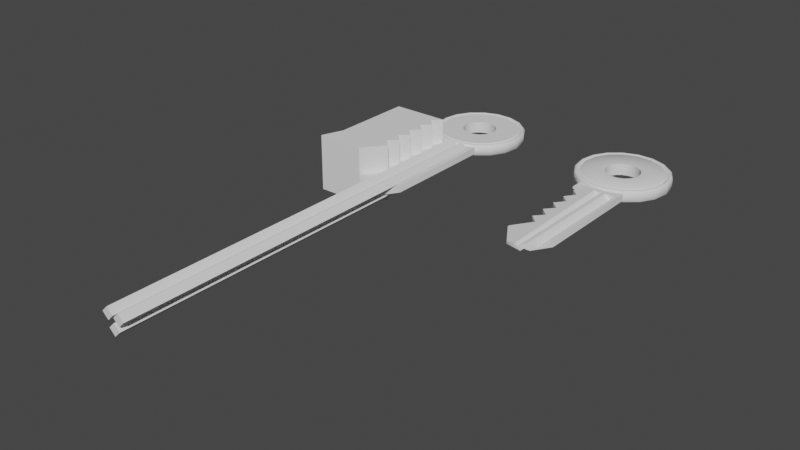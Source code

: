 # Source: e-panel_key.blend  (saved by Blender 2.82.7; exported with 4.5.12 LTS)
import bpy
from mathutils import Matrix  # noqa: F401  (used for matrix-valued properties, if any)

bpy.ops.wm.read_factory_settings(use_empty=True)
scene = bpy.context.scene
scene.name = 'Scene'

# ---- collections
col_collection = bpy.data.collections.new('Collection'); scene.collection.children.link(col_collection)
col_export = bpy.data.collections.new('export'); scene.collection.children.link(col_export)

# ---- node groups
ng_auto_smooth = bpy.data.node_groups.new('Auto Smooth', 'GeometryNodeTree')
_s = ng_auto_smooth.interface.new_socket(name='Geometry', in_out='OUTPUT', socket_type='NodeSocketGeometry')
_s = ng_auto_smooth.interface.new_socket(name='Geometry', in_out='INPUT', socket_type='NodeSocketGeometry')
_s = ng_auto_smooth.interface.new_socket(name='Angle', in_out='INPUT', socket_type='NodeSocketFloat')
_s.subtype = 'ANGLE'
_s.min_value = 0.0
_s.max_value = 3.142
ng_auto_smooth.is_modifier = True
_N = ng_auto_smooth.nodes; _L = ng_auto_smooth.links
n0 = _N.new('NodeGroupOutput'); n0.name = 'Group Output'; n0.location = (480, -100)
n1 = _N.new('NodeGroupInput'); n1.name = 'Group Input'; n1.location = (-420, -300)
n2 = _N.new('NodeGroupInput'); n2.name = 'Group Input.001'; n2.location = (-60, -100)
n3 = _N.new('GeometryNodeSetShadeSmooth'); n3.name = 'Set Shade Smooth'; n3.location = (120, -100)
n3.domain = 'EDGE'
n4 = _N.new('GeometryNodeSetShadeSmooth'); n4.name = 'Set Shade Smooth.001'; n4.location = (300, -100)
n5 = _N.new('GeometryNodeInputMeshEdgeAngle'); n5.name = 'Edge Angle'; n5.location = (-420, -220)
n6 = _N.new('GeometryNodeInputEdgeSmooth'); n6.name = 'Is Edge Smooth'; n6.location = (-60, -160)
n7 = _N.new('GeometryNodeInputShadeSmooth'); n7.name = 'Is Face Smooth'; n7.location = (-240, -340)
n8 = _N.new('FunctionNodeBooleanMath'); n8.name = 'Boolean Math'; n8.location = (-60, -220)
n9 = _N.new('FunctionNodeCompare'); n9.name = 'Compare'; n9.location = (-240, -180)
n9.operation = 'LESS_EQUAL'
_L.new(n5.outputs[0], n9.inputs[0])
_L.new(n4.outputs[0], n0.inputs[0])
_L.new(n1.outputs[1], n9.inputs[1])
_L.new(n9.outputs[0], n8.inputs[0])
_L.new(n7.outputs[0], n8.inputs[1])
_L.new(n2.outputs[0], n3.inputs[0])
_L.new(n6.outputs[0], n3.inputs[1])
_L.new(n3.outputs[0], n4.inputs[0])
_L.new(n8.outputs[0], n3.inputs[2])
n0.is_active_output = True

# ---- world
world_world = bpy.data.worlds.new('World'); scene.world = world_world
world_world.use_nodes = True; world_world.node_tree.nodes.clear()
_N = world_world.node_tree.nodes; _L = world_world.node_tree.links
n0 = _N.new('ShaderNodeOutputWorld'); n0.name = 'World Output'; n0.location = (300, 300)
n1 = _N.new('ShaderNodeBackground'); n1.name = 'Background'; n1.location = (10, 300)
n1.inputs[0].default_value = (0.05088, 0.05088, 0.05088, 1.0)
_L.new(n1.outputs[0], n0.inputs[0])
n0.is_active_output = True
world_world.color = (0.05088, 0.05088, 0.05088)
world_world.use_sun_shadow = False
world_world.sun_shadow_jitter_overblur = 0.0

# ---- meshes
me_cylinder = bpy.data.meshes.new('Cylinder')
me_cylinder.from_pydata([(-0.866, -0.5, -0.643), (-0.9848, -0.1736, -0.643), (-0.9848, 0.1736, -0.643), (-0.866, 0.5, -0.2235), (-3.376, -0.5, -0.643), (-3.88, -0.1737, -0.643), (-3.88, 0.1736, -0.2235), (-3.376, 0.5, -0.2235), (-0.9848, -0.1736, 0.5748), (-0.866, -0.5, 0.5748), (-3.88, 0.1736, 0.1553), (-0.9848, 0.1736, 0.5748), (-0.866, 0.5, 0.1553), (-3.376, 0.5, 0.1553), (-3.88, -0.1737, 0.5748), (-3.376, -0.5, 0.5748), (-3.791e-08, 0.367, -1.0), (0.1255, 0.3449, -1.0), (0.2359, 0.2812, -1.0), (0.3179, 0.1835, -1.0), (0.3615, 0.06374, -1.0), (0.3615, -0.06374, -1.0), (0.3179, -0.1835, -1.0), (0.2359, -0.2812, -1.0), (0.1255, -0.3449, -1.0), (1.751e-08, -0.367, -1.0), (-0.1255, -0.3449, -1.0), (-0.2359, -0.2812, -1.0), (-0.3179, -0.1835, -1.0), (-0.3615, -0.06374, -1.0), (-0.3615, 0.06374, -1.0), (-0.3179, 0.1835, -1.0), (-0.2359, 0.2812, -1.0), (-0.1255, 0.3449, -1.0), (-3.791e-08, 0.367, 0.997), (0.1255, 0.3449, 0.997), (0.2359, 0.2812, 0.997), (0.3179, 0.1835, 0.997), (0.3615, 0.06374, 0.997), (0.3615, -0.06374, 0.997), (0.3179, -0.1835, 0.997), (0.2359, -0.2812, 0.997), (0.1255, -0.3449, 0.997), (1.751e-08, -0.367, 0.997), (-0.1255, -0.3449, 0.997), (-0.2359, -0.2812, 0.997), (-0.3179, -0.1835, 0.997), (-0.3615, -0.06374, 0.997), (-0.3615, 0.06374, 0.997), (-0.3179, 0.1835, 0.997), (-0.2359, 0.2812, 0.997), (-0.1255, 0.3449, 0.997), (-3.791e-08, 0.367, 0.997), (0.1255, 0.3449, 0.997), (0.2359, 0.2812, 0.997), (0.3179, 0.1835, 0.997), (0.3615, 0.06374, 0.997), (0.3615, -0.06374, 0.997), (0.3179, -0.1835, 0.997), (0.2359, -0.2812, 0.997), (0.1255, -0.3449, 0.997), (1.751e-08, -0.367, 0.997), (-0.1255, -0.3449, 0.997), (-0.2359, -0.2812, 0.997), (-0.3179, -0.1835, 0.997), (-0.3615, -0.06374, 0.997), (-0.3615, 0.06374, 0.997), (-0.3179, 0.1835, 0.997), (-0.2359, 0.2812, 0.997), (-0.1255, 0.3449, 0.997), (0.3181, 0.8739, -1.0), (0.3059, 0.8404, -0.7989), (0.2961, 0.8135, -1.0), (-1.497e-08, 0.8658, -1.0), (-8.73e-09, 0.8943, -0.7989), (-4.193e-09, 0.93, -1.0), (-0.9159, -0.1615, -1.0), (-0.8807, -0.1553, -0.7989), (-0.8526, -0.1503, -1.0), (-0.7498, -0.4329, -1.0), (-0.7745, -0.4472, -0.7989), (-0.8054, -0.465, -1.0), (-0.2961, 0.8135, -1.0), (-0.3059, 0.8404, -0.7989), (-0.3181, 0.8739, -1.0), (0.8054, -0.465, -1.0), (0.7745, -0.4472, -0.7989), (0.7498, -0.4329, -1.0), (0.8526, -0.1503, -1.0), (0.8807, -0.1553, -0.7989), (0.9159, -0.1615, -1.0), (-0.5978, -0.7124, -1.0), (-0.5749, -0.6851, -0.7989), (-0.5565, -0.6632, -1.0), (-0.2961, -0.8135, -1.0), (-0.3059, -0.8404, -0.7989), (-0.3181, -0.8739, -1.0), (-0.5978, 0.7124, -1.0), (-0.5749, 0.6851, -0.7989), (-0.5565, 0.6632, -1.0), (-0.7498, 0.4329, -1.0), (-0.7745, 0.4472, -0.7989), (-0.8054, 0.465, -1.0), (0.9159, 0.1615, -1.0), (0.8807, 0.1553, -0.7989), (0.8526, 0.1503, -1.0), (0.7498, 0.4329, -1.0), (0.7745, 0.4472, -0.7989), (0.8054, 0.465, -1.0), (1.362e-07, -0.93, -1.0), (1.263e-07, -0.8943, -0.7989), (1.158e-07, -0.8658, -1.0), (0.2961, -0.8135, -1.0), (0.3059, -0.8404, -0.7989), (0.3181, -0.8739, -1.0), (-0.9159, 0.1615, -1.0), (-0.8807, 0.1553, -0.7989), (-0.8526, 0.1503, -1.0), (0.5978, 0.7124, -1.0), (0.5749, 0.6851, -0.7989), (0.5565, 0.6632, -1.0), (0.5978, -0.7124, -1.0), (0.5749, -0.6851, -0.7989), (0.5565, -0.6632, -1.0), (-2.063e-09, 0.9656, -1.0), (-2.447e-10, 1.0, -0.7503), (0.342, 0.9397, -0.7503), (0.3302, 0.9073, -1.0), (0.6428, 0.766, -0.7503), (0.6207, 0.7397, -1.0), (0.6203, 0.7392, 0.997), (0.6424, 0.7656, 0.7474), (0.866, 0.5, -0.7503), (0.8362, 0.4828, -1.0), (0.9848, 0.1736, -0.7503), (0.9509, 0.1677, -1.0), (0.9848, -0.1736, -0.7503), (0.9509, -0.1677, -1.0), (0.9509, -0.1677, 0.9998), (0.9848, -0.1736, 0.7497), (0.866, -0.5, -0.7503), (0.8362, -0.4828, -1.0), (0.6428, -0.766, -0.7503), (0.6207, -0.7397, -1.0), (0.342, -0.9397, -0.7503), (0.3302, -0.9073, -1.0), (1.507e-07, -1.0, -0.7503), (1.437e-07, -0.9656, -1.0), (-0.342, -0.9397, -0.7503), (-0.3302, -0.9073, -1.0), (-0.6428, -0.766, -0.7503), (-0.6207, -0.7397, -1.0), (-0.8362, -0.4828, -1.0), (-0.866, -0.5, -0.7503), (-0.9848, -0.1736, -0.7503), (-0.9509, -0.1677, -1.0), (-0.9848, 0.1736, -0.7503), (-0.9509, 0.1677, -1.0), (-0.8362, 0.4828, -1.0), (-0.866, 0.5, -0.7503), (-0.6428, 0.766, -0.7503), (-0.6207, 0.7397, -1.0), (-0.342, 0.9397, -0.7503), (-0.3302, 0.9073, -1.0), (-1.421e-08, 0.9994, 0.7474), (-1.573e-08, 0.965, 0.997), (0.33, 0.9068, 0.997), (0.3418, 0.9392, 0.7474), (0.8655, 0.4997, 0.7474), (0.8357, 0.4825, 0.997), (0.9503, 0.1676, 0.997), (0.9842, 0.1735, 0.7474), (0.8655, -0.4997, 0.7474), (0.8357, -0.4825, 0.997), (0.6203, -0.7392, 0.997), (0.6424, -0.7656, 0.7474), (0.33, -0.9068, 0.997), (0.3418, -0.9392, 0.7474), (1.3e-07, -0.965, 0.997), (1.367e-07, -0.9994, 0.7474), (-0.33, -0.9068, 0.997), (-0.3418, -0.9392, 0.7474), (-0.6203, -0.7392, 0.997), (-0.6424, -0.7656, 0.7474), (-0.8357, -0.4825, 0.997), (-0.8656, -0.4996, 0.7473), (-0.9503, -0.1676, 0.997), (-0.9843, -0.1736, 0.7473), (-0.9503, 0.1676, 0.997), (-0.9843, 0.1736, 0.7473), (-0.8357, 0.4825, 0.997), (-0.8656, 0.4997, 0.7474), (-0.6203, 0.7392, 0.997), (-0.6424, 0.7656, 0.7474), (-0.33, 0.9068, 0.997), (-0.3418, 0.9392, 0.7474)], [], [(127, 129, 118, 70), (128, 131, 168, 132), (129, 133, 108, 118), (135, 137, 90, 103), (136, 139, 172, 140), (137, 141, 85, 90), (143, 145, 114, 121), (145, 147, 109, 114), (147, 149, 96, 109), (149, 151, 91, 96), (151, 152, 81, 91), (152, 155, 76, 81), (13, 12, 3, 7), (161, 163, 84, 97), (79, 78, 29, 28), (52, 53, 166, 165), (163, 124, 75, 84), (73, 72, 17, 16), (14, 5, 4, 15), (14, 10, 6, 5), (157, 158, 102, 115), (67, 68, 192, 190), (2, 1, 5, 6), (3, 2, 6, 7), (1, 0, 4, 5), (158, 161, 97, 102), (155, 157, 115, 76), (9, 8, 14, 15), (11, 12, 13, 10), (8, 11, 10, 14), (65, 66, 188, 186), (13, 7, 6, 10), (9, 15, 4, 0), (66, 67, 190, 188), (82, 73, 16, 33), (88, 87, 22, 21), (94, 93, 27, 26), (100, 99, 32, 31), (106, 105, 20, 19), (112, 111, 25, 24), (78, 117, 30, 29), (72, 120, 18, 17), (87, 123, 23, 22), (93, 79, 28, 27), (99, 82, 33, 32), (105, 88, 21, 20), (111, 94, 26, 25), (117, 100, 31, 30), (120, 106, 19, 18), (123, 112, 24, 23), (19, 20, 38, 37), (27, 28, 46, 45), (20, 21, 39, 38), (28, 29, 47, 46), (21, 22, 40, 39), (29, 30, 48, 47), (22, 23, 41, 40), (30, 31, 49, 48), (23, 24, 42, 41), (16, 17, 35, 34), (31, 32, 50, 49), (24, 25, 43, 42), (17, 18, 36, 35), (32, 33, 51, 50), (25, 26, 44, 43), (18, 19, 37, 36), (33, 16, 34, 51), (26, 27, 45, 44), (38, 39, 57, 56), (46, 47, 65, 64), (39, 40, 58, 57), (47, 48, 66, 65), (40, 41, 59, 58), (48, 49, 67, 66), (41, 42, 60, 59), (34, 35, 53, 52), (49, 50, 68, 67), (42, 43, 61, 60), (35, 36, 54, 53), (50, 51, 69, 68), (43, 44, 62, 61), (36, 37, 55, 54), (51, 34, 52, 69), (44, 45, 63, 62), (37, 38, 56, 55), (45, 46, 64, 63), (141, 143, 121, 85), (187, 189, 11, 8), (59, 60, 176, 174), (189, 191, 12, 11), (60, 61, 178, 176), (69, 52, 165, 194), (68, 69, 194, 192), (61, 62, 180, 178), (54, 55, 169, 130), (62, 63, 182, 180), (133, 135, 103, 108), (55, 56, 170, 169), (63, 64, 184, 182), (58, 59, 174, 173), (64, 65, 186, 184), (57, 58, 173, 138), (185, 187, 8, 9), (142, 175, 177, 144), (121, 114, 113, 122), (122, 113, 112, 123), (53, 54, 130, 166), (118, 108, 107, 119), (119, 107, 106, 120), (159, 156, 2, 3), (115, 102, 101, 116), (116, 101, 100, 117), (146, 179, 181, 148), (109, 96, 95, 110), (110, 95, 94, 111), (134, 171, 139, 136), (103, 90, 89, 104), (104, 89, 88, 105), (160, 193, 195, 162), (97, 84, 83, 98), (98, 83, 82, 99), (150, 183, 185, 153), (91, 81, 80, 92), (92, 80, 79, 93), (140, 172, 175, 142), (85, 121, 122, 86), (86, 122, 123, 87), (126, 167, 131, 128), (70, 118, 119, 71), (71, 119, 120, 72), (156, 154, 1, 2), (76, 115, 116, 77), (77, 116, 117, 78), (144, 177, 179, 146), (114, 109, 110, 113), (113, 110, 111, 112), (132, 168, 171, 134), (108, 103, 104, 107), (107, 104, 105, 106), (159, 191, 193, 160), (102, 97, 98, 101), (101, 98, 99, 100), (148, 181, 183, 150), (96, 91, 92, 95), (95, 92, 93, 94), (56, 57, 138, 170), (90, 85, 86, 89), (89, 86, 87, 88), (125, 164, 167, 126), (84, 75, 74, 83), (83, 74, 73, 82), (162, 195, 164, 125), (75, 70, 71, 74), (74, 71, 72, 73), (154, 153, 0, 1), (81, 76, 77, 80), (80, 77, 78, 79), (125, 126, 127, 124), (126, 128, 129, 127), (128, 132, 133, 129), (132, 134, 135, 133), (134, 136, 137, 135), (136, 140, 141, 137), (140, 142, 143, 141), (142, 144, 145, 143), (144, 146, 147, 145), (146, 148, 149, 147), (148, 150, 151, 149), (150, 153, 152, 151), (153, 154, 155, 152), (154, 156, 157, 155), (156, 159, 158, 157), (159, 160, 161, 158), (160, 162, 163, 161), (162, 125, 124, 163), (165, 166, 167, 164), (169, 170, 171, 168), (173, 174, 175, 172), (174, 176, 177, 175), (176, 178, 179, 177), (178, 180, 181, 179), (180, 182, 183, 181), (182, 184, 185, 183), (184, 186, 187, 185), (186, 188, 189, 187), (188, 190, 191, 189), (190, 192, 193, 191), (192, 194, 195, 193), (194, 165, 164, 195), (131, 167, 166, 130), (168, 131, 130, 169), (139, 171, 170, 138), (172, 139, 138, 173), (124, 127, 70, 75)])
me_cylinder.polygons.foreach_set('use_smooth', [True] * 194)
_uv = me_cylinder.uv_layers.new(name='UVMap')
_uv.uv.foreach_set('vector', [0.9444, 0.5, 0.8889, 0.5, 0.8889, 0.5, 0.9444, 0.5, 0.8889, 0.5085, 0.8889, 0.9915, 0.8333, 0.9915, 0.8333, 0.5085, 0.8889, 0.5, 0.8333, 0.5, 0.8333, 0.5, 0.8889, 0.5, 0.7778, 0.5, 0.7222, 0.5, 0.7222, 0.5, 0.7778, 0.5, 0.7222, 0.5085, 0.7222, 0.9915, 0.6667, 0.9915, 0.6667, 0.5085, 0.7222, 0.5, 0.6667, 0.5, 0.6667, 0.5, 0.7222, 0.5, 0.6111, 0.5, 0.5556, 0.5, 0.5556, 0.5, 0.6111, 0.5, 0.5556, 0.5, 0.5, 0.5, 0.5, 0.5, 0.5556, 0.5, 0.5, 0.5, 0.4444, 0.5, 0.4444, 0.5, 0.5, 0.5, 0.4444, 0.5, 0.3889, 0.5, 0.3889, 0.5, 0.4444, 0.5, 0.3889, 0.5, 0.3333, 0.5, 0.3333, 0.5, 0.3889, 0.5, 0.5422, 0.13, 0.5136, 0.2083, 0.5136, 0.2083, 0.5422, 0.13, 0.04215, 0.37, 0.04215, 0.37, 0.5422, 0.37, 0.5422, 0.37, 0.1111, 0.5, 0.05556, 0.5, 0.05556, 0.5, 0.1111, 0.5, 0.5422, 0.13, 0.5136, 0.2083, 0.5136, 0.2083, 0.5422, 0.13, 1.0, 0.5, 0.9444, 0.5, 0.9444, 0.5, 1.0, 0.5, 0.05556, 0.5, -1.863e-07, 0.5, -1.863e-07, 0.5, 0.05556, 0.5, 1.0, 0.5, 0.9444, 0.5, 0.9444, 0.5, 1.0, 0.5, 0.01365, 0.2083, 0.5136, 0.2083, 0.5422, 0.13, 0.04215, 0.13, 0.01365, 0.2083, 0.01365, 0.2917, 0.5136, 0.2917, 0.5136, 0.2083, 0.5136, 0.2917, 0.5422, 0.37, 0.5422, 0.37, 0.5136, 0.2917, 0.1667, 0.5, 0.1111, 0.5, 0.1111, 0.5, 0.1667, 0.5, 0.5136, 0.2917, 0.5136, 0.2083, 0.5136, 0.2083, 0.5136, 0.2917, 0.5422, 0.37, 0.5136, 0.2917, 0.5136, 0.2917, 0.5422, 0.37, 0.5136, 0.2083, 0.5422, 0.13, 0.5422, 0.13, 0.5136, 0.2083, 0.1667, 0.5, 0.1111, 0.5, 0.1111, 0.5, 0.1667, 0.5, 0.5136, 0.2083, 0.5136, 0.2917, 0.5136, 0.2917, 0.5136, 0.2083, 0.04215, 0.13, 0.01365, 0.2083, 0.01365, 0.2083, 0.04215, 0.13, 0.01365, 0.2917, 0.04215, 0.37, 0.04215, 0.37, 0.01365, 0.2917, 0.01365, 0.2083, 0.01365, 0.2917, 0.01365, 0.2917, 0.01365, 0.2083, 0.5136, 0.2083, 0.5136, 0.2917, 0.5136, 0.2917, 0.5136, 0.2083, 0.04215, 0.37, 0.5422, 0.37, 0.5136, 0.2917, 0.01365, 0.2917, 0.04215, 0.13, 0.04215, 0.13, 0.5422, 0.13, 0.5422, 0.13, 0.5136, 0.2917, 0.5422, 0.37, 0.5422, 0.37, 0.5136, 0.2917, 0.05556, 0.5, -1.863e-07, 0.5, -1.863e-07, 0.5, 0.05556, 0.5, 0.7222, 0.5, 0.6667, 0.5, 0.6667, 0.5, 0.7222, 0.5, 0.4444, 0.5, 0.3889, 0.5, 0.3889, 0.5, 0.4444, 0.5, 0.1667, 0.5, 0.1111, 0.5, 0.1111, 0.5, 0.1667, 0.5, 0.8333, 0.5, 0.7778, 0.5, 0.7778, 0.5, 0.8333, 0.5, 0.5556, 0.5, 0.5, 0.5, 0.5, 0.5, 0.5556, 0.5, 0.5136, 0.2083, 0.5136, 0.2917, 0.5136, 0.2917, 0.5136, 0.2083, 0.9444, 0.5, 0.8889, 0.5, 0.8889, 0.5, 0.9444, 0.5, 0.6667, 0.5, 0.6111, 0.5, 0.6111, 0.5, 0.6667, 0.5, 0.3889, 0.5, 0.3333, 0.5, 0.3333, 0.5, 0.3889, 0.5, 0.1111, 0.5, 0.05556, 0.5, 0.05556, 0.5, 0.1111, 0.5, 0.7778, 0.5, 0.7222, 0.5, 0.7222, 0.5, 0.7778, 0.5, 0.5, 0.5, 0.4444, 0.5, 0.4444, 0.5, 0.5, 0.5, 0.5136, 0.2917, 0.5422, 0.37, 0.5422, 0.37, 0.5136, 0.2917, 0.8889, 0.5, 0.8333, 0.5, 0.8333, 0.5, 0.8889, 0.5, 0.6111, 0.5, 0.5556, 0.5, 0.5556, 0.5, 0.6111, 0.5, 0.8333, 0.5, 0.7778, 0.5, 0.7778, 0.5, 0.8333, 0.5, 0.3889, 0.5, 0.3333, 0.5, 0.3333, 0.5, 0.3889, 0.5, 0.7778, 0.5, 0.7222, 0.5, 0.7222, 0.5, 0.7778, 0.5, 0.5422, 0.13, 0.5136, 0.2083, 0.5136, 0.2083, 0.5422, 0.13, 0.7222, 0.5, 0.6667, 0.5, 0.6667, 0.5, 0.7222, 0.5, 0.5136, 0.2083, 0.5136, 0.2917, 0.5136, 0.2917, 0.5136, 0.2083, 0.6667, 0.5, 0.6111, 0.5, 0.6111, 0.5, 0.6667, 0.5, 0.5136, 0.2917, 0.5422, 0.37, 0.5422, 0.37, 0.5136, 0.2917, 0.6111, 0.5, 0.5556, 0.5, 0.5556, 0.5, 0.6111, 0.5, 1.0, 0.5, 0.9444, 0.5, 0.9444, 0.5, 1.0, 0.5, 0.1667, 0.5, 0.1111, 0.5, 0.1111, 0.5, 0.1667, 0.5, 0.5556, 0.5, 0.5, 0.5, 0.5, 0.5, 0.5556, 0.5, 0.9444, 0.5, 0.8889, 0.5, 0.8889, 0.5, 0.9444, 0.5, 0.1111, 0.5, 0.05556, 0.5, 0.05556, 0.5, 0.1111, 0.5, 0.5, 0.5, 0.4444, 0.5, 0.4444, 0.5, 0.5, 0.5, 0.8889, 0.5, 0.8333, 0.5, 0.8333, 0.5, 0.8889, 0.5, 0.05556, 0.5, -1.863e-07, 0.5, -1.863e-07, 0.5, 0.05556, 0.5, 0.4444, 0.5, 0.3889, 0.5, 0.3889, 0.5, 0.4444, 0.5, 0.7778, 0.5, 0.7222, 0.5, 0.7222, 0.5, 0.7778, 0.5, 0.5422, 0.13, 0.5136, 0.2083, 0.5136, 0.2083, 0.5422, 0.13, 0.7222, 0.5, 0.6667, 0.5, 0.6667, 0.5, 0.7222, 0.5, 0.5136, 0.2083, 0.5136, 0.2917, 0.5136, 0.2917, 0.5136, 0.2083, 0.6667, 0.5, 0.6111, 0.5, 0.6111, 0.5, 0.6667, 0.5, 0.5136, 0.2917, 0.5422, 0.37, 0.5422, 0.37, 0.5136, 0.2917, 0.6111, 0.5, 0.5556, 0.5, 0.5556, 0.5, 0.6111, 0.5, 1.0, 0.5, 0.9444, 0.5, 0.9444, 0.5, 1.0, 0.5, 0.1667, 0.5, 0.1111, 0.5, 0.1111, 0.5, 0.1667, 0.5, 0.5556, 0.5, 0.5, 0.5, 0.5, 0.5, 0.5556, 0.5, 0.9444, 0.5, 0.8889, 0.5, 0.8889, 0.5, 0.9444, 0.5, 0.1111, 0.5, 0.05556, 0.5, 0.05556, 0.5, 0.1111, 0.5, 0.5, 0.5, 0.4444, 0.5, 0.4444, 0.5, 0.5, 0.5, 0.8889, 0.5, 0.8333, 0.5, 0.8333, 0.5, 0.8889, 0.5, 0.05556, 0.5, -1.863e-07, 0.5, -1.863e-07, 0.5, 0.05556, 0.5, 0.4444, 0.5, 0.3889, 0.5, 0.3889, 0.5, 0.4444, 0.5, 0.8333, 0.5, 0.7778, 0.5, 0.7778, 0.5, 0.8333, 0.5, 0.3889, 0.5, 0.3333, 0.5, 0.3333, 0.5, 0.3889, 0.5, 0.6667, 0.5, 0.6111, 0.5, 0.6111, 0.5, 0.6667, 0.5, 0.01365, 0.2083, 0.01365, 0.2917, 0.01365, 0.2917, 0.01365, 0.2083, 0.6111, 0.5, 0.5556, 0.5, 0.5556, 0.5, 0.6111, 0.5, 0.01365, 0.2917, 0.04215, 0.37, 0.04215, 0.37, 0.01365, 0.2917, 0.5556, 0.5, 0.5, 0.5, 0.5, 0.5, 0.5556, 0.5, 0.05556, 0.5, -1.863e-07, 0.5, -1.863e-07, 0.5, 0.05556, 0.5, 0.1111, 0.5, 0.05556, 0.5, 0.05556, 0.5, 0.1111, 0.5, 0.5, 0.5, 0.4444, 0.5, 0.4444, 0.5, 0.5, 0.5, 0.8889, 0.5, 0.8333, 0.5, 0.8333, 0.5, 0.8889, 0.5, 0.4444, 0.5, 0.3889, 0.5, 0.3889, 0.5, 0.4444, 0.5, 0.8333, 0.5, 0.7778, 0.5, 0.7778, 0.5, 0.8333, 0.5, 0.8333, 0.5, 0.7778, 0.5, 0.7778, 0.5, 0.8333, 0.5, 0.3889, 0.5, 0.3333, 0.5, 0.3333, 0.5, 0.3889, 0.5, 0.6667, 0.5, 0.6111, 0.5, 0.6111, 0.5, 0.6667, 0.5, 0.5422, 0.13, 0.5136, 0.2083, 0.5136, 0.2083, 0.5422, 0.13, 0.7222, 0.5, 0.6667, 0.5, 0.6667, 0.5, 0.7222, 0.5, 0.04215, 0.13, 0.01365, 0.2083, 0.01365, 0.2083, 0.04215, 0.13, 0.6111, 0.5085, 0.6111, 0.9915, 0.5556, 0.9915, 0.5556, 0.5085, 0.6111, 0.5, 0.5556, 0.5, 0.5556, 0.5, 0.6111, 0.5, 0.6111, 0.5, 0.5556, 0.5, 0.5556, 0.5, 0.6111, 0.5, 0.9444, 0.5, 0.8889, 0.5, 0.8889, 0.5, 0.9444, 0.5, 0.8889, 0.5, 0.8333, 0.5, 0.8333, 0.5, 0.8889, 0.5, 0.8889, 0.5, 0.8333, 0.5, 0.8333, 0.5, 0.8889, 0.5, 0.5422, 0.37, 0.5136, 0.2917, 0.5136, 0.2917, 0.5422, 0.37, 0.5136, 0.2917, 0.5422, 0.37, 0.5422, 0.37, 0.5136, 0.2917, 0.5136, 0.2917, 0.5422, 0.37, 0.5422, 0.37, 0.5136, 0.2917, 0.5, 0.5085, 0.5, 0.9915, 0.4444, 0.9915, 0.4444, 0.5085, 0.5, 0.5, 0.4444, 0.5, 0.4444, 0.5, 0.5, 0.5, 0.5, 0.5, 0.4444, 0.5, 0.4444, 0.5, 0.5, 0.5, 0.7778, 0.5085, 0.7778, 0.9915, 0.7222, 0.9915, 0.7222, 0.5085, 0.7778, 0.5, 0.7222, 0.5, 0.7222, 0.5, 0.7778, 0.5, 0.7778, 0.5, 0.7222, 0.5, 0.7222, 0.5, 0.7778, 0.5, 0.1111, 0.5085, 0.1111, 0.9915, 0.05556, 0.9915, 0.05556, 0.5085, 0.1111, 0.5, 0.05556, 0.5, 0.05556, 0.5, 0.1111, 0.5, 0.1111, 0.5, 0.05556, 0.5, 0.05556, 0.5, 0.1111, 0.5, 0.3889, 0.5085, 0.3889, 0.9915, 0.3333, 0.9915, 0.3333, 0.5085, 0.3889, 0.5, 0.3333, 0.5, 0.3333, 0.5, 0.3889, 0.5, 0.3889, 0.5, 0.3333, 0.5, 0.3333, 0.5, 0.3889, 0.5, 0.6667, 0.5085, 0.6667, 0.9915, 0.6111, 0.9915, 0.6111, 0.5085, 0.6667, 0.5, 0.6111, 0.5, 0.6111, 0.5, 0.6667, 0.5, 0.6667, 0.5, 0.6111, 0.5, 0.6111, 0.5, 0.6667, 0.5, 0.9444, 0.5085, 0.9444, 0.9915, 0.8889, 0.9915, 0.8889, 0.5085, 0.9444, 0.5, 0.8889, 0.5, 0.8889, 0.5, 0.9444, 0.5, 0.9444, 0.5, 0.8889, 0.5, 0.8889, 0.5, 0.9444, 0.5, 0.5136, 0.2917, 0.5136, 0.2083, 0.5136, 0.2083, 0.5136, 0.2917, 0.5136, 0.2083, 0.5136, 0.2917, 0.5136, 0.2917, 0.5136, 0.2083, 0.5136, 0.2083, 0.5136, 0.2917, 0.5136, 0.2917, 0.5136, 0.2083, 0.5556, 0.5085, 0.5556, 0.9915, 0.5, 0.9915, 0.5, 0.5085, 0.5556, 0.5, 0.5, 0.5, 0.5, 0.5, 0.5556, 0.5, 0.5556, 0.5, 0.5, 0.5, 0.5, 0.5, 0.5556, 0.5, 0.8333, 0.5085, 0.8333, 0.9915, 0.7778, 0.9915, 0.7778, 0.5085, 0.8333, 0.5, 0.7778, 0.5, 0.7778, 0.5, 0.8333, 0.5, 0.8333, 0.5, 0.7778, 0.5, 0.7778, 0.5, 0.8333, 0.5, 0.1667, 0.5085, 0.1667, 0.9915, 0.1111, 0.9915, 0.1111, 0.5085, 0.1667, 0.5, 0.1111, 0.5, 0.1111, 0.5, 0.1667, 0.5, 0.1667, 0.5, 0.1111, 0.5, 0.1111, 0.5, 0.1667, 0.5, 0.4444, 0.5085, 0.4444, 0.9915, 0.3889, 0.9915, 0.3889, 0.5085, 0.4444, 0.5, 0.3889, 0.5, 0.3889, 0.5, 0.4444, 0.5, 0.4444, 0.5, 0.3889, 0.5, 0.3889, 0.5, 0.4444, 0.5, 0.7778, 0.5, 0.7222, 0.5, 0.7222, 0.5, 0.7778, 0.5, 0.7222, 0.5, 0.6667, 0.5, 0.6667, 0.5, 0.7222, 0.5, 0.7222, 0.5, 0.6667, 0.5, 0.6667, 0.5, 0.7222, 0.5, 1.0, 0.5085, 1.0, 0.9915, 0.9444, 0.9915, 0.9444, 0.5085, 0.05556, 0.5, -1.863e-07, 0.5, -1.863e-07, 0.5, 0.05556, 0.5, 0.05556, 0.5, -1.863e-07, 0.5, -1.863e-07, 0.5, 0.05556, 0.5, 0.05556, 0.5085, 0.05556, 0.9915, -1.863e-07, 0.9915, -1.863e-07, 0.5085, 1.0, 0.5, 0.9444, 0.5, 0.9444, 0.5, 1.0, 0.5, 1.0, 0.5, 0.9444, 0.5, 0.9444, 0.5, 1.0, 0.5, 0.5136, 0.2083, 0.5422, 0.13, 0.5422, 0.13, 0.5136, 0.2083, 0.5422, 0.13, 0.5136, 0.2083, 0.5136, 0.2083, 0.5422, 0.13, 0.5422, 0.13, 0.5136, 0.2083, 0.5136, 0.2083, 0.5422, 0.13, 1.0, 0.5085, 0.9444, 0.5085, 0.9444, 0.5, 1.0, 0.5, 0.9444, 0.5085, 0.8889, 0.5085, 0.8889, 0.5, 0.9444, 0.5, 0.8889, 0.5085, 0.8333, 0.5085, 0.8333, 0.5, 0.8889, 0.5, 0.8333, 0.5085, 0.7778, 0.5085, 0.7778, 0.5, 0.8333, 0.5, 0.7778, 0.5085, 0.7222, 0.5085, 0.7222, 0.5, 0.7778, 0.5, 0.7222, 0.5085, 0.6667, 0.5085, 0.6667, 0.5, 0.7222, 0.5, 0.6667, 0.5085, 0.6111, 0.5085, 0.6111, 0.5, 0.6667, 0.5, 0.6111, 0.5085, 0.5556, 0.5085, 0.5556, 0.5, 0.6111, 0.5, 0.5556, 0.5085, 0.5, 0.5085, 0.5, 0.5, 0.5556, 0.5, 0.5, 0.5085, 0.4444, 0.5085, 0.4444, 0.5, 0.5, 0.5, 0.4444, 0.5085, 0.3889, 0.5085, 0.3889, 0.5, 0.4444, 0.5, 0.3889, 0.5085, 0.3333, 0.5085, 0.3333, 0.5, 0.3889, 0.5, 0.5422, 0.13, 0.5136, 0.2083, 0.5136, 0.2083, 0.5422, 0.13, 0.5136, 0.2083, 0.5136, 0.2917, 0.5136, 0.2917, 0.5136, 0.2083, 0.5136, 0.2917, 0.5422, 0.37, 0.5422, 0.37, 0.5136, 0.2917, 0.1667, 0.5085, 0.1111, 0.5085, 0.1111, 0.5, 0.1667, 0.5, 0.1111, 0.5085, 0.05556, 0.5085, 0.05556, 0.5, 0.1111, 0.5, 0.05556, 0.5085, -1.863e-07, 0.5085, -1.863e-07, 0.5, 0.05556, 0.5, 1.0, 0.5, 0.9444, 0.5, 0.9444, 0.5, 1.0, 0.5, 0.8333, 0.5, 0.7778, 0.5, 0.7778, 0.5, 0.8333, 0.5, 0.6667, 0.5, 0.6111, 0.5, 0.6111, 0.5, 0.6667, 0.5, 0.6111, 0.5, 0.5556, 0.5, 0.5556, 0.5, 0.6111, 0.5, 0.5556, 0.5, 0.5, 0.5, 0.5, 0.5, 0.5556, 0.5, 0.5, 0.5, 0.4444, 0.5, 0.4444, 0.5, 0.5, 0.5, 0.4444, 0.5, 0.3889, 0.5, 0.3889, 0.5, 0.4444, 0.5, 0.3889, 0.5, 0.3333, 0.5, 0.3333, 0.5, 0.3889, 0.5, 0.5422, 0.13, 0.5136, 0.2083, 0.5136, 0.2083, 0.5421, 0.13, 0.5136, 0.2083, 0.5136, 0.2917, 0.5136, 0.2917, 0.5136, 0.2083, 0.5136, 0.2917, 0.5422, 0.37, 0.5422, 0.37, 0.5136, 0.2917, 0.1667, 0.5, 0.1111, 0.5, 0.1111, 0.5, 0.1667, 0.5, 0.1111, 0.5, 0.05556, 0.5, 0.05556, 0.5, 0.1111, 0.5, 0.05556, 0.5, -1.863e-07, 0.5, -1.863e-07, 0.5, 0.05556, 0.5, 0.8889, 0.9915, 0.9444, 0.9915, 0.9435, 1.0, 0.8898, 1.0, 0.8333, 0.9915, 0.8889, 0.9915, 0.8879, 1.0, 0.8343, 1.0, 0.7222, 0.9915, 0.7778, 0.9915, 0.7768, 1.0, 0.7232, 1.0, 0.6667, 0.9915, 0.7222, 0.9915, 0.7213, 1.0, 0.6676, 1.0, 1.0, 0.5, 0.9444, 0.5, 0.9444, 0.5, 1.0, 0.5])
me_cylinder.use_remesh_fix_poles = True
me_cylinder.use_remesh_preserve_attributes = False
me_cylinder.use_mirror_vertex_groups = False
me_cylinder.update()
me_cube_007 = bpy.data.meshes.new('Cube.007')
me_cube_007.from_pydata([(-3.658, 0.9062, -0.7332), (-3.658, 0.9062, 0.7332), (-3.868, -0.7782, -0.7332), (-3.868, -0.7782, 0.7332), (-2.192, 0.9062, -0.7332), (-2.192, 0.9062, 0.7332), (-2.622, -0.7782, -0.7332), (-2.622, -0.7782, 0.7332), (-3.658, -0.4269, -0.7332), (-3.658, -0.2936, -0.7332), (-3.658, -0.1603, -0.7332), (-3.658, -0.02697, -0.7332), (-3.658, 0.1063, -0.7332), (-3.658, 0.2396, -0.7332), (-3.658, 0.3729, -0.7332), (-3.658, 0.5062, -0.7332), (-3.658, 0.6395, -0.7332), (-3.658, 0.7728, -0.7332), (-3.658, 0.7728, 0.7332), (-3.658, 0.6395, 0.7332), (-3.658, 0.5062, 0.7332), (-3.658, 0.3729, 0.7332), (-3.658, 0.2396, 0.7332), (-3.658, 0.1063, 0.7332), (-3.658, -0.02697, 0.7332), (-3.658, -0.1603, 0.7332), (-3.658, -0.2936, 0.7332), (-3.658, -0.4269, 0.7332), (-2.412, 0.7728, -0.7332), (-2.192, 0.6395, -0.7332), (-2.412, 0.5062, -0.7332), (-2.192, 0.3729, -0.7332), (-2.412, 0.2396, -0.7332), (-2.192, 0.1063, -0.7332), (-2.412, -0.02697, -0.7332), (-2.192, -0.1603, -0.7332), (-2.412, -0.2936, -0.7332), (-2.192, -0.4269, -0.7332), (-2.192, -0.4269, 0.7332), (-2.412, -0.2936, 0.7332), (-2.192, -0.1603, 0.7332), (-2.412, -0.02697, 0.7332), (-2.192, 0.1063, 0.7332), (-2.412, 0.2396, 0.7332), (-2.192, 0.3729, 0.7332), (-2.412, 0.5062, 0.7332), (-2.192, 0.6395, 0.7332), (-2.412, 0.7728, 0.7332)], [], [(8, 2, 3, 27), (2, 6, 7, 3), (28, 4, 5, 47), (4, 0, 1, 5), (17, 0, 4, 28), (47, 5, 1, 18), (7, 38, 27, 3), (38, 39, 26, 27), (39, 40, 25, 26), (40, 41, 24, 25), (41, 42, 23, 24), (42, 43, 22, 23), (43, 44, 21, 22), (44, 45, 20, 21), (45, 46, 19, 20), (46, 47, 18, 19), (2, 8, 37, 6), (8, 9, 36, 37), (9, 10, 35, 36), (10, 11, 34, 35), (11, 12, 33, 34), (12, 13, 32, 33), (13, 14, 31, 32), (14, 15, 30, 31), (15, 16, 29, 30), (16, 17, 28, 29), (6, 37, 38, 7), (37, 36, 39, 38), (36, 35, 40, 39), (35, 34, 41, 40), (34, 33, 42, 41), (33, 32, 43, 42), (32, 31, 44, 43), (31, 30, 45, 44), (30, 29, 46, 45), (29, 28, 47, 46), (0, 17, 18, 1), (17, 16, 19, 18), (16, 15, 20, 19), (15, 14, 21, 20), (14, 13, 22, 21), (13, 12, 23, 22), (12, 11, 24, 23), (11, 10, 25, 24), (10, 9, 26, 25), (9, 8, 27, 26)])
_uv = me_cube_007.uv_layers.new(name='UVMap')
_uv.uv.foreach_set('vector', [0.375, 0.2273, 0.375, 0.25, 0.625, 0.25, 0.625, 0.2273, 0.375, 0.25, 0.375, 0.5, 0.625, 0.5, 0.625, 0.25, 0.375, 0.7273, 0.375, 0.75, 0.625, 0.75, 0.625, 0.7273, 0.375, 0.75, 0.375, 1.0, 0.625, 1.0, 0.625, 0.75, 0.125, 0.7273, 0.125, 0.75, 0.375, 0.75, 0.375, 0.7273, 0.625, 0.7273, 0.625, 0.75, 0.875, 0.75, 0.875, 0.7273, 0.625, 0.5, 0.625, 0.5227, 0.875, 0.5227, 0.875, 0.5, 0.625, 0.5227, 0.625, 0.5455, 0.875, 0.5455, 0.875, 0.5227, 0.625, 0.5455, 0.625, 0.5682, 0.875, 0.5682, 0.875, 0.5455, 0.625, 0.5682, 0.625, 0.5909, 0.875, 0.5909, 0.875, 0.5682, 0.625, 0.5909, 0.625, 0.6136, 0.875, 0.6136, 0.875, 0.5909, 0.625, 0.6136, 0.625, 0.6364, 0.875, 0.6364, 0.875, 0.6136, 0.625, 0.6364, 0.625, 0.6591, 0.875, 0.6591, 0.875, 0.6364, 0.625, 0.6591, 0.625, 0.6818, 0.875, 0.6818, 0.875, 0.6591, 0.625, 0.6818, 0.625, 0.7045, 0.875, 0.7045, 0.875, 0.6818, 0.625, 0.7045, 0.625, 0.7273, 0.875, 0.7273, 0.875, 0.7045, 0.125, 0.5, 0.125, 0.5227, 0.375, 0.5227, 0.375, 0.5, 0.125, 0.5227, 0.125, 0.5455, 0.375, 0.5455, 0.375, 0.5227, 0.125, 0.5455, 0.125, 0.5682, 0.375, 0.5682, 0.375, 0.5455, 0.125, 0.5682, 0.125, 0.5909, 0.375, 0.5909, 0.375, 0.5682, 0.125, 0.5909, 0.125, 0.6136, 0.375, 0.6136, 0.375, 0.5909, 0.125, 0.6136, 0.125, 0.6364, 0.375, 0.6364, 0.375, 0.6136, 0.125, 0.6364, 0.125, 0.6591, 0.375, 0.6591, 0.375, 0.6364, 0.125, 0.6591, 0.125, 0.6818, 0.375, 0.6818, 0.375, 0.6591, 0.125, 0.6818, 0.125, 0.7045, 0.375, 0.7045, 0.375, 0.6818, 0.125, 0.7045, 0.125, 0.7273, 0.375, 0.7273, 0.375, 0.7045, 0.375, 0.5, 0.375, 0.5227, 0.625, 0.5227, 0.625, 0.5, 0.375, 0.5227, 0.375, 0.5455, 0.625, 0.5455, 0.625, 0.5227, 0.375, 0.5455, 0.375, 0.5682, 0.625, 0.5682, 0.625, 0.5455, 0.375, 0.5682, 0.375, 0.5909, 0.625, 0.5909, 0.625, 0.5682, 0.375, 0.5909, 0.375, 0.6136, 0.625, 0.6136, 0.625, 0.5909, 0.375, 0.6136, 0.375, 0.6364, 0.625, 0.6364, 0.625, 0.6136, 0.375, 0.6364, 0.375, 0.6591, 0.625, 0.6591, 0.625, 0.6364, 0.375, 0.6591, 0.375, 0.6818, 0.625, 0.6818, 0.625, 0.6591, 0.375, 0.6818, 0.375, 0.7045, 0.625, 0.7045, 0.625, 0.6818, 0.375, 0.7045, 0.375, 0.7273, 0.625, 0.7273, 0.625, 0.7045, 0.375, 0.0, 0.375, 0.02273, 0.625, 0.02273, 0.625, 0.0, 0.375, 0.02273, 0.375, 0.04545, 0.625, 0.04545, 0.625, 0.02273, 0.375, 0.04545, 0.375, 0.06818, 0.625, 0.06818, 0.625, 0.04545, 0.375, 0.06818, 0.375, 0.09091, 0.625, 0.09091, 0.625, 0.06818, 0.375, 0.09091, 0.375, 0.1136, 0.625, 0.1136, 0.625, 0.09091, 0.375, 0.1136, 0.375, 0.1364, 0.625, 0.1364, 0.625, 0.1136, 0.375, 0.1364, 0.375, 0.1591, 0.625, 0.1591, 0.625, 0.1364, 0.375, 0.1591, 0.375, 0.1818, 0.625, 0.1818, 0.625, 0.1591, 0.375, 0.1818, 0.375, 0.2045, 0.625, 0.2045, 0.625, 0.1818, 0.375, 0.2045, 0.375, 0.2273, 0.625, 0.2273, 0.625, 0.2045])
me_cube_007.use_remesh_fix_poles = True
me_cube_007.use_remesh_preserve_attributes = False
me_cube_007.use_mirror_vertex_groups = False
me_cube_007.update()
me_cube_008 = bpy.data.meshes.new('Cube.008')
me_cube_008.from_pydata([(-3.727, -1.0, -3.638), (-3.727, -1.0, -1.638), (-3.727, 1.0, -3.638), (-3.727, 1.0, -1.638), (-1.727, -1.0, -3.638), (-1.727, -1.0, -1.638), (-1.727, 1.0, -3.638), (-1.727, 1.0, -1.638)], [], [(0, 1, 3, 2), (2, 3, 7, 6), (6, 7, 5, 4), (4, 5, 1, 0), (2, 6, 4, 0), (7, 3, 1, 5)])
_uv = me_cube_008.uv_layers.new(name='UVMap')
_uv.uv.foreach_set('vector', [0.375, 0.0, 0.625, 0.0, 0.625, 0.25, 0.375, 0.25, 0.375, 0.25, 0.625, 0.25, 0.625, 0.5, 0.375, 0.5, 0.375, 0.5, 0.625, 0.5, 0.625, 0.75, 0.375, 0.75, 0.375, 0.75, 0.625, 0.75, 0.625, 1.0, 0.375, 1.0, 0.125, 0.5, 0.375, 0.5, 0.375, 0.75, 0.125, 0.75, 0.625, 0.5, 0.875, 0.5, 0.875, 0.75, 0.625, 0.75])
me_cube_008.use_remesh_fix_poles = True
me_cube_008.use_remesh_preserve_attributes = False
me_cube_008.use_mirror_vertex_groups = False
me_cube_008.update()
me_cube_009 = bpy.data.meshes.new('Cube.009')
me_cube_009.from_pydata([(-3.727, -1.0, -3.638), (-3.727, -1.0, -1.638), (-3.727, 1.0, -3.638), (-3.727, 1.0, -1.638), (-1.727, -1.0, -3.638), (-1.727, -1.0, -1.638), (-1.727, 1.0, -3.638), (-1.727, 1.0, -1.638)], [], [(0, 1, 3, 2), (2, 3, 7, 6), (6, 7, 5, 4), (4, 5, 1, 0), (2, 6, 4, 0), (7, 3, 1, 5)])
_uv = me_cube_009.uv_layers.new(name='UVMap')
_uv.uv.foreach_set('vector', [0.375, 0.0, 0.625, 0.0, 0.625, 0.25, 0.375, 0.25, 0.375, 0.25, 0.625, 0.25, 0.625, 0.5, 0.375, 0.5, 0.375, 0.5, 0.625, 0.5, 0.625, 0.75, 0.375, 0.75, 0.375, 0.75, 0.625, 0.75, 0.625, 1.0, 0.375, 1.0, 0.125, 0.5, 0.375, 0.5, 0.375, 0.75, 0.125, 0.75, 0.625, 0.5, 0.875, 0.5, 0.875, 0.75, 0.625, 0.75])
me_cube_009.use_remesh_fix_poles = True
me_cube_009.use_remesh_preserve_attributes = False
me_cube_009.use_mirror_vertex_groups = False
me_cube_009.update()
me_cube_010 = bpy.data.meshes.new('Cube.010')
me_cube_010.from_pydata([(-3.727, -1.0, -3.638), (-3.727, -1.0, -1.638), (-3.727, 1.0, -3.638), (-3.727, 1.0, -1.638), (-1.727, -1.0, -3.638), (-1.727, -1.0, -1.638), (-1.727, 1.0, -3.638), (-1.727, 1.0, -1.638)], [], [(0, 1, 3, 2), (2, 3, 7, 6), (6, 7, 5, 4), (4, 5, 1, 0), (2, 6, 4, 0), (7, 3, 1, 5)])
_uv = me_cube_010.uv_layers.new(name='UVMap')
_uv.uv.foreach_set('vector', [0.375, 0.0, 0.625, 0.0, 0.625, 0.25, 0.375, 0.25, 0.375, 0.25, 0.625, 0.25, 0.625, 0.5, 0.375, 0.5, 0.375, 0.5, 0.625, 0.5, 0.625, 0.75, 0.375, 0.75, 0.375, 0.75, 0.625, 0.75, 0.625, 1.0, 0.375, 1.0, 0.125, 0.5, 0.375, 0.5, 0.375, 0.75, 0.125, 0.75, 0.625, 0.5, 0.875, 0.5, 0.875, 0.75, 0.625, 0.75])
me_cube_010.use_remesh_fix_poles = True
me_cube_010.use_remesh_preserve_attributes = False
me_cube_010.use_mirror_vertex_groups = False
me_cube_010.update()
me_cylinder_001 = bpy.data.meshes.new('Cylinder.001')
me_cylinder_001.from_pydata([(0.1581, -0.492, -0.005672), (0.02569, -0.492, 0.00242), (0.2996, -0.492, -0.0264), (0.4715, -0.2633, 0.08122), (0.1452, -0.382, 0.08122), (-0.2021, -0.382, 0.08122), (-0.5285, -0.2633, 0.02844), (0.4715, -2.773, 0.08122), (0.1452, -3.278, 0.08122), (-0.2021, -3.278, 0.02844), (-0.5285, -2.773, 0.02844), (0.1452, -0.382, -0.07198), (0.4715, -0.2633, -0.07198), (-0.2021, -3.278, -0.01921), (-0.2021, -0.382, -0.07198), (-0.5285, -0.2633, -0.01921), (-0.5285, -2.773, -0.01921), (0.4715, -2.773, -0.07198), (-0.3955, 0.6028, 0.1261), (-0.3734, 0.7283, 0.1261), (-0.3096, 0.8387, 0.1261), (-0.212, 0.9206, 0.1261), (-0.09221, 0.9642, 0.1261), (0.03527, 0.9642, 0.1261), (0.1551, 0.9206, 0.1261), (0.2527, 0.8387, 0.1261), (0.3164, 0.7283, 0.1261), (0.3386, 0.6028, 0.1261), (0.3164, 0.4772, 0.1261), (0.2527, 0.3668, 0.1261), (0.1551, 0.2849, 0.1261), (0.03527, 0.2413, 0.1261), (-0.09221, 0.2413, 0.1261), (-0.212, 0.2849, 0.1261), (-0.3096, 0.3668, 0.1261), (-0.3734, 0.4772, 0.1261), (-0.3955, 0.6028, -0.1251), (-0.3734, 0.7283, -0.1251), (-0.3096, 0.8387, -0.1251), (-0.212, 0.9206, -0.1251), (-0.09221, 0.9642, -0.1251), (0.03527, 0.9642, -0.1251), (0.1551, 0.9206, -0.1251), (0.2527, 0.8387, -0.1251), (0.3164, 0.7283, -0.1251), (0.3386, 0.6028, -0.1251), (0.3164, 0.4772, -0.1251), (0.2527, 0.3668, -0.1251), (0.1551, 0.2849, -0.1251), (0.03527, 0.2413, -0.1251), (-0.09221, 0.2413, -0.1251), (-0.212, 0.2849, -0.1251), (-0.3096, 0.3668, -0.1251), (-0.3734, 0.4772, -0.1251), (-0.3955, 0.6028, -0.1251), (-0.3734, 0.7283, -0.1251), (-0.3096, 0.8387, -0.1251), (-0.212, 0.9206, -0.1251), (-0.09221, 0.9642, -0.1251), (0.03527, 0.9642, -0.1251), (0.1551, 0.9206, -0.1251), (0.2527, 0.8387, -0.1251), (0.3164, 0.7283, -0.1251), (0.3386, 0.6028, -0.1251), (0.3164, 0.4772, -0.1251), (0.2527, 0.3668, -0.1251), (0.1551, 0.2849, -0.1251), (0.03527, 0.2413, -0.1251), (-0.09221, 0.2413, -0.1251), (-0.212, 0.2849, -0.1251), (-0.3096, 0.3668, -0.1251), (-0.3734, 0.4772, -0.1251), (-0.9024, 0.9209, 0.1261), (-0.8689, 0.9086, 0.1008), (-0.842, 0.8989, 0.1261), (-0.8942, 0.6028, 0.1261), (-0.9228, 0.6028, 0.1008), (-0.9585, 0.6028, 0.1261), (0.133, -0.3131, 0.1261), (0.1268, -0.278, 0.1008), (0.1219, -0.2498, 0.1261), (0.4044, -0.147, 0.1261), (0.4187, -0.1717, 0.1008), (0.4365, -0.2026, 0.1261), (-0.842, 0.3067, 0.1261), (-0.8689, 0.2969, 0.1008), (-0.9024, 0.2847, 0.1261), (0.4365, 1.408, 0.1261), (0.4187, 1.377, 0.1008), (0.4044, 1.353, 0.1261), (0.1219, 1.455, 0.1261), (0.1268, 1.484, 0.1008), (0.133, 1.519, 0.1261), (0.6839, 0.004987, 0.1261), (0.6566, 0.02792, 0.1008), (0.6347, 0.04628, 0.1261), (0.7851, 0.3067, 0.1261), (0.8119, 0.2969, 0.1008), (0.8454, 0.2847, 0.1261), (-0.7409, 0.004987, 0.1261), (-0.7136, 0.02792, 0.1008), (-0.6917, 0.04628, 0.1261), (-0.4613, -0.147, 0.1261), (-0.4756, -0.1717, 0.1008), (-0.4935, -0.2026, 0.1261), (-0.19, 1.519, 0.1261), (-0.1838, 1.484, 0.1008), (-0.1788, 1.455, 0.1261), (-0.4613, 1.353, 0.1261), (-0.4756, 1.377, 0.1008), (-0.4935, 1.408, 0.1261), (0.9015, 0.6028, 0.1261), (0.8658, 0.6028, 0.1008), (0.8373, 0.6028, 0.1261), (0.7851, 0.8989, 0.1261), (0.8119, 0.9086, 0.1008), (0.8454, 0.9209, 0.1261), (-0.19, -0.3131, 0.1261), (-0.1838, -0.278, 0.1008), (-0.1788, -0.2498, 0.1261), (-0.7409, 1.201, 0.1261), (-0.7136, 1.178, 0.1008), (-0.6917, 1.159, 0.1261), (0.6839, 1.201, 0.1261), (0.6566, 1.178, 0.1008), (0.6347, 1.159, 0.1261), (-0.994, 0.6028, 0.1261), (-1.028, 0.6028, 0.09472), (-0.9682, 0.9448, 0.09472), (-0.9358, 0.933, 0.1261), (-0.7945, 1.246, 0.09472), (-0.7681, 1.223, 0.1261), (-0.7677, 1.223, -0.1251), (-0.7941, 1.245, -0.09369), (-0.5285, 1.469, 0.09472), (-0.5113, 1.439, 0.1261), (-0.2021, 1.588, 0.09472), (-0.1961, 1.554, 0.1261), (0.1452, 1.588, 0.09472), (0.1392, 1.554, 0.1261), (0.1392, 1.554, -0.1254), (0.1452, 1.588, -0.09398), (0.4715, 1.469, 0.09472), (0.4543, 1.439, 0.1261), (0.7376, 1.246, 0.09472), (0.7112, 1.223, 0.1261), (0.9112, 0.9448, 0.09472), (0.8789, 0.933, 0.1261), (0.9715, 0.6028, 0.09472), (0.9371, 0.6028, 0.1261), (0.9112, 0.2608, 0.09472), (0.8789, 0.2725, 0.1261), (0.7376, -0.04001, 0.09472), (0.7112, -0.01788, 0.1261), (0.4543, -0.2334, 0.1261), (0.4715, -0.2633, 0.09472), (0.1452, -0.382, 0.09472), (0.1392, -0.3481, 0.1261), (-0.2021, -0.382, 0.09472), (-0.1961, -0.3481, 0.1261), (-0.5113, -0.2334, 0.1261), (-0.5284, -0.2633, 0.09472), (-0.7945, -0.04001, 0.09472), (-0.7681, -0.01788, 0.1261), (-0.9682, 0.2608, 0.09472), (-0.9358, 0.2725, 0.1261), (-1.028, 0.6028, -0.09369), (-0.9934, 0.6028, -0.1251), (-0.9353, 0.9328, -0.1251), (-0.9676, 0.9446, -0.09369), (-0.5282, 1.468, -0.09369), (-0.511, 1.438, -0.1251), (-0.196, 1.553, -0.1251), (-0.202, 1.587, -0.09369), (0.4712, 1.468, -0.09369), (0.454, 1.438, -0.1251), (0.7107, 1.223, -0.1251), (0.7371, 1.245, -0.09369), (0.8783, 0.9328, -0.1251), (0.9107, 0.9446, -0.09369), (0.9365, 0.6028, -0.1251), (0.971, 0.6028, -0.09369), (0.8783, 0.2727, -0.1251), (0.9107, 0.2609, -0.09369), (0.7107, -0.0175, -0.1251), (0.7371, -0.03965, -0.09369), (0.454, -0.2329, -0.1251), (0.4712, -0.2628, -0.09368), (0.1391, -0.3475, -0.1251), (0.1451, -0.3815, -0.09368), (-0.196, -0.3475, -0.1251), (-0.202, -0.3815, -0.09368), (-0.511, -0.2329, -0.1251), (-0.5282, -0.2628, -0.09369), (-0.7677, -0.0175, -0.1251), (-0.7941, -0.03965, -0.09369), (-0.9353, 0.2727, -0.1251), (-0.9676, 0.2609, -0.09369), (-0.2224, -0.5011, 0.07793), (-0.5285, -0.5011, 0.02844), (-0.5285, -0.5011, -0.01921), (-0.2224, -0.5011, -0.0687), (-0.5285, -2.726, 0.02844), (-0.5285, -2.726, -0.01921), (-0.2224, -1.957, 0.05195), (-0.2224, -1.957, -0.04271), (-0.2224, -1.593, 0.05858), (-0.2224, -1.593, -0.04934), (-0.4078, -1.411, 0.04796), (-0.4078, -1.411, -0.03872), (-0.4078, -2.139, 0.04341), (-0.4078, -2.139, -0.03417), (-0.4078, -1.775, 0.04796), (-0.4078, -1.775, -0.03872), (-0.2224, -2.321, 0.04531), (-0.2224, -2.321, -0.03608), (-0.4078, -0.683, 0.04796), (-0.4078, -0.683, -0.03872), (-0.2224, -1.229, 0.06521), (-0.2224, -1.229, -0.05597), (-0.4078, -1.047, 0.04796), (-0.4078, -1.047, -0.03872), (-0.2224, -0.865, 0.07184), (-0.2224, -0.865, -0.06261), (0.4072, -0.492, 0.08122), (0.192, -0.492, 0.08122), (0.2996, -3.039, -0.0264), (0.4072, -2.873, 0.08122), (0.192, -3.205, 0.08122), (0.1045, -0.492, 0.08122), (-0.0531, -0.492, 0.08122), (0.0972, -3.278, 0.07393), (0.02569, -3.278, 0.00242), (-0.02695, -3.278, 0.05506), (0.2245, -0.492, -0.07198), (0.09184, -0.492, -0.07198), (0.1452, -0.492, -0.07198), (0.09887, -3.278, -0.06494), (0.1581, -3.258, -0.005672), (0.1452, -3.278, -0.01864), (0.2245, -3.155, -0.07198)], [], [(0, 238, 239, 237, 235), (129, 72, 120, 131), (130, 134, 170, 133), (131, 120, 110, 135), (137, 105, 92, 139), (138, 142, 174, 141), (139, 92, 87, 143), (145, 123, 116, 147), (147, 116, 111, 149), (149, 111, 98, 151), (151, 98, 93, 153), (153, 93, 83, 154), (154, 83, 78, 157), (16, 10, 202, 203), (163, 99, 86, 165), (81, 30, 31, 80), (54, 167, 168, 55), (165, 86, 77, 126), (75, 18, 19, 74), (159, 117, 104, 160), (69, 192, 194, 70), (5, 9, 233, 230, 229, 231, 8, 4), (6, 199, 198, 216, 222, 220, 218, 208, 206, 212, 204, 210, 214, 202, 10, 9, 5), (4, 8, 228, 225, 224, 227, 7, 3), (160, 104, 99, 163), (157, 78, 117, 159), (12, 17, 240, 234, 236, 11), (14, 13, 16, 203, 215, 211, 205, 213, 207, 209, 219, 221, 223, 217, 201, 200, 15), (11, 236, 235, 237, 13, 14), (67, 188, 190, 68), (16, 13, 9, 10), (12, 3, 7, 17), (68, 190, 192, 69), (84, 35, 18, 75), (90, 23, 24, 89), (96, 28, 29, 95), (102, 33, 34, 101), (108, 21, 22, 107), (114, 26, 27, 113), (80, 31, 32, 119), (74, 19, 20, 122), (89, 24, 25, 125), (95, 29, 30, 81), (101, 34, 35, 84), (107, 22, 23, 90), (113, 27, 28, 96), (119, 32, 33, 102), (122, 20, 21, 108), (125, 25, 26, 114), (21, 39, 40, 22), (29, 47, 48, 30), (22, 40, 41, 23), (30, 48, 49, 31), (23, 41, 42, 24), (31, 49, 50, 32), (24, 42, 43, 25), (32, 50, 51, 33), (25, 43, 44, 26), (18, 36, 37, 19), (33, 51, 52, 34), (26, 44, 45, 27), (19, 37, 38, 20), (34, 52, 53, 35), (27, 45, 46, 28), (20, 38, 39, 21), (35, 53, 36, 18), (28, 46, 47, 29), (40, 58, 59, 41), (48, 66, 67, 49), (41, 59, 60, 42), (49, 67, 68, 50), (42, 60, 61, 43), (50, 68, 69, 51), (43, 61, 62, 44), (36, 54, 55, 37), (51, 69, 70, 52), (44, 62, 63, 45), (37, 55, 56, 38), (52, 70, 71, 53), (45, 63, 64, 46), (38, 56, 57, 39), (53, 71, 54, 36), (46, 64, 65, 47), (39, 57, 58, 40), (47, 65, 66, 48), (143, 87, 123, 145), (189, 11, 14, 191), (61, 176, 178, 62), (191, 14, 15, 193), (62, 178, 180, 63), (71, 196, 167, 54), (70, 194, 196, 71), (63, 180, 182, 64), (56, 132, 171, 57), (64, 182, 184, 65), (135, 110, 105, 137), (57, 171, 172, 58), (65, 184, 186, 66), (60, 175, 176, 61), (66, 186, 188, 67), (59, 140, 175, 60), (187, 12, 11, 189), (144, 146, 179, 177), (123, 124, 115, 116), (124, 125, 114, 115), (55, 168, 132, 56), (120, 121, 109, 110), (121, 122, 108, 109), (161, 6, 5, 158), (117, 118, 103, 104), (118, 119, 102, 103), (148, 150, 183, 181), (111, 112, 97, 98), (112, 113, 96, 97), (136, 138, 141, 173), (105, 106, 91, 92), (106, 107, 90, 91), (162, 164, 197, 195), (99, 100, 85, 86), (100, 101, 84, 85), (152, 155, 187, 185), (93, 94, 82, 83), (94, 95, 81, 82), (142, 144, 177, 174), (87, 88, 124, 123), (88, 89, 125, 124), (128, 130, 133, 169), (72, 73, 121, 120), (73, 74, 122, 121), (158, 5, 4, 156), (78, 79, 118, 117), (79, 80, 119, 118), (146, 148, 181, 179), (116, 115, 112, 111), (115, 114, 113, 112), (134, 136, 173, 170), (110, 109, 106, 105), (109, 108, 107, 106), (161, 162, 195, 193), (104, 103, 100, 99), (103, 102, 101, 100), (150, 152, 185, 183), (98, 97, 94, 93), (97, 96, 95, 94), (58, 172, 140, 59), (92, 91, 88, 87), (91, 90, 89, 88), (127, 128, 169, 166), (86, 85, 76, 77), (85, 84, 75, 76), (164, 127, 166, 197), (77, 76, 73, 72), (76, 75, 74, 73), (156, 4, 3, 155), (83, 82, 79, 78), (82, 81, 80, 79), (127, 126, 129, 128), (128, 129, 131, 130), (130, 131, 135, 134), (134, 135, 137, 136), (136, 137, 139, 138), (138, 139, 143, 142), (142, 143, 145, 144), (144, 145, 147, 146), (146, 147, 149, 148), (148, 149, 151, 150), (150, 151, 153, 152), (152, 153, 154, 155), (155, 154, 157, 156), (156, 157, 159, 158), (158, 159, 160, 161), (161, 160, 163, 162), (162, 163, 165, 164), (164, 165, 126, 127), (167, 166, 169, 168), (171, 170, 173, 172), (175, 174, 177, 176), (176, 177, 179, 178), (178, 179, 181, 180), (180, 181, 183, 182), (182, 183, 185, 184), (184, 185, 187, 186), (186, 187, 189, 188), (188, 189, 191, 190), (190, 191, 193, 192), (192, 193, 195, 194), (194, 195, 197, 196), (196, 197, 166, 167), (133, 132, 168, 169), (170, 171, 132, 133), (141, 140, 172, 173), (174, 175, 140, 141), (126, 77, 72, 129), (201, 217, 216, 198), (198, 199, 200, 201), (205, 211, 210, 204), (207, 213, 212, 206), (211, 215, 214, 210), (213, 205, 204, 212), (223, 221, 220, 222), (221, 219, 218, 220), (217, 223, 222, 216), (219, 209, 208, 218), (199, 6, 15, 200), (215, 203, 202, 214), (209, 207, 206, 208), (224, 225, 2), (226, 227, 224, 2), (225, 228, 226, 2), (229, 230, 1), (232, 231, 229, 1), (230, 233, 232, 1), (240, 17, 7, 227, 226, 228, 8, 239, 238), (235, 236, 234, 0), (239, 8, 231, 232, 233, 9, 13, 237), (234, 240, 238, 0)])
me_cylinder_001.polygons.foreach_set('use_smooth', [0, 1, 1, 1, 1, 1, 1, 1, 1, 1, 1, 1, 1, 1, 1, 1, 1, 1, 1, 1, 1, 1, 1, 1, 1, 1, 1, 1, 1, 1, 1, 1, 1, 1, 1, 1, 1, 1, 1, 1, 1, 1, 1, 1, 1, 1, 1, 1, 1, 1, 1, 1, 1, 1, 1, 1, 1, 1, 1, 1, 1, 1, 1, 1, 1, 1, 1, 1, 1, 1, 1, 1, 1, 1, 1, 1, 1, 1, 1, 1, 1, 1, 1, 1, 1, 1, 1, 1, 1, 1, 1, 1, 1, 1, 1, 1, 1, 1, 1, 1, 1, 1, 1, 1, 1, 1, 1, 1, 1, 1, 1, 1, 1, 1, 1, 1, 1, 1, 1, 1, 1, 1, 1, 1, 1, 1, 1, 1, 1, 1, 1, 1, 1, 1, 1, 1, 1, 1, 1, 1, 1, 1, 1, 1, 1, 1, 1, 1, 1, 1, 1, 1, 1, 1, 1, 1, 1, 1, 1, 1, 1, 1, 1, 1, 1, 1, 1, 1, 1, 1, 1, 1, 1, 1, 1, 1, 1, 1, 1, 1, 1, 1, 1, 1, 1, 1, 1, 1, 1, 1, 1, 1, 1, 0, 0, 0, 0, 0, 0, 0, 0, 0, 0, 1, 0, 0, 0, 0, 0, 0, 0, 0, 1, 0, 1, 0])
_uv = me_cylinder_001.uv_layers.new(name='UVMap')
_uv.uv.foreach_set('vector', [0.375, 0.5, 0.375, 0.5764, 0.4002, 0.5769, 0.4904, 0.5769, 0.5041, 0.5, 0.9444, 0.5, 0.9444, 0.5, 0.8889, 0.5, 0.8889, 0.5, 0.8889, 0.5085, 0.8333, 0.5085, 0.8333, 0.9915, 0.8889, 0.9915, 0.8889, 0.5, 0.8889, 0.5, 0.8333, 0.5, 0.8333, 0.5, 0.7778, 0.5, 0.7778, 0.5, 0.7222, 0.5, 0.7222, 0.5, 0.7222, 0.5085, 0.6667, 0.5085, 0.6667, 0.9915, 0.7222, 0.9915, 0.7222, 0.5, 0.7222, 0.5, 0.6667, 0.5, 0.6667, 0.5, 0.6111, 0.5, 0.6111, 0.5, 0.5556, 0.5, 0.5556, 0.5, 0.5556, 0.5, 0.5556, 0.5, 0.5, 0.5, 0.5, 0.5, 0.5, 0.5, 0.5, 0.5, 0.4444, 0.5, 0.4444, 0.5, 0.4444, 0.5, 0.4444, 0.5, 0.3889, 0.5, 0.3889, 0.5, 0.3889, 0.5, 0.3889, 0.5, 0.3333, 0.5, 0.3333, 0.5, 0.5422, 0.13, 0.5422, 0.13, 0.5136, 0.2083, 0.5136, 0.2083, 0.04215, 0.37, 0.5422, 0.37, 0.5422, 0.37, 0.04215, 0.37, 0.1111, 0.5, 0.1111, 0.5, 0.05556, 0.5, 0.05556, 0.5, 0.5422, 0.13, 0.5422, 0.13, 0.5136, 0.2083, 0.5136, 0.2083, 1.0, 0.5, 1.0, 0.5, 0.9444, 0.5, 0.9444, 0.5, 0.05556, 0.5, 0.05556, 0.5, -1.863e-07, 0.5, -1.863e-07, 0.5, 1.0, 0.5, 1.0, 0.5, 0.9444, 0.5, 0.9444, 0.5, 0.5136, 0.2917, 0.5136, 0.2917, 0.5422, 0.37, 0.5422, 0.37, 0.1667, 0.5, 0.1667, 0.5, 0.1111, 0.5, 0.1111, 0.5, 0.5136, 0.2917, 0.5136, 0.2917, 0.5136, 0.2496, 0.5136, 0.2547, 0.5136, 0.2177, 0.5136, 0.2198, 0.5136, 0.2083, 0.5136, 0.2083, 0.5422, 0.37, 0.5422, 0.37, 0.5149, 0.2951, 0.531, 0.3393, 0.5148, 0.2949, 0.5303, 0.3373, 0.5149, 0.2951, 0.5294, 0.335, 0.515, 0.2954, 0.5284, 0.3323, 0.5151, 0.2956, 0.5289, 0.3336, 0.5152, 0.296, 0.5422, 0.37, 0.5422, 0.37, 0.5136, 0.2917, 0.5136, 0.2917, 0.5136, 0.2083, 0.5136, 0.2083, 0.5177, 0.1971, 0.5177, 0.1971, 0.5365, 0.1454, 0.5365, 0.1454, 0.5422, 0.13, 0.5422, 0.13, 0.1667, 0.5, 0.1667, 0.5, 0.1111, 0.5, 0.1111, 0.5, 0.5136, 0.2083, 0.5136, 0.2083, 0.5136, 0.2917, 0.5136, 0.2917, 0.04215, 0.13, 0.04215, 0.13, 0.02057, 0.1893, 0.02057, 0.1893, 0.01365, 0.2083, 0.01365, 0.2083, 0.01365, 0.2917, 0.01365, 0.2917, 0.04215, 0.37, 0.04215, 0.37, 0.01521, 0.296, 0.02892, 0.3336, 0.01509, 0.2956, 0.02843, 0.3323, 0.01498, 0.2954, 0.02941, 0.335, 0.01489, 0.2951, 0.03026, 0.3373, 0.01482, 0.2949, 0.03098, 0.3393, 0.0149, 0.2951, 0.04215, 0.37, 0.04215, 0.37, 0.01365, 0.2083, 0.01365, 0.2083, 0.01365, 0.2206, 0.01365, 0.2194, 0.01365, 0.2917, 0.01365, 0.2917, 0.5136, 0.2083, 0.5136, 0.2083, 0.5136, 0.2917, 0.5136, 0.2917, 0.04215, 0.37, 0.01365, 0.2917, 0.5136, 0.2917, 0.5422, 0.37, 0.04215, 0.13, 0.5422, 0.13, 0.5422, 0.13, 0.04215, 0.13, 0.5136, 0.2917, 0.5136, 0.2917, 0.5422, 0.37, 0.5422, 0.37, 0.05556, 0.5, 0.05556, 0.5, -1.863e-07, 0.5, -1.863e-07, 0.5, 0.7222, 0.5, 0.7222, 0.5, 0.6667, 0.5, 0.6667, 0.5, 0.4444, 0.5, 0.4444, 0.5, 0.3889, 0.5, 0.3889, 0.5, 0.1667, 0.5, 0.1667, 0.5, 0.1111, 0.5, 0.1111, 0.5, 0.8333, 0.5, 0.8333, 0.5, 0.7778, 0.5, 0.7778, 0.5, 0.5556, 0.5, 0.5556, 0.5, 0.5, 0.5, 0.5, 0.5, 0.5136, 0.2083, 0.5136, 0.2083, 0.5136, 0.2917, 0.5136, 0.2917, 0.9444, 0.5, 0.9444, 0.5, 0.8889, 0.5, 0.8889, 0.5, 0.6667, 0.5, 0.6667, 0.5, 0.6111, 0.5, 0.6111, 0.5, 0.3889, 0.5, 0.3889, 0.5, 0.3333, 0.5, 0.3333, 0.5, 0.1111, 0.5, 0.1111, 0.5, 0.05556, 0.5, 0.05556, 0.5, 0.7778, 0.5, 0.7778, 0.5, 0.7222, 0.5, 0.7222, 0.5, 0.5, 0.5, 0.5, 0.5, 0.4444, 0.5, 0.4444, 0.5, 0.5136, 0.2917, 0.5136, 0.2917, 0.5422, 0.37, 0.5422, 0.37, 0.8889, 0.5, 0.8889, 0.5, 0.8333, 0.5, 0.8333, 0.5, 0.6111, 0.5, 0.6111, 0.5, 0.5556, 0.5, 0.5556, 0.5, 0.8333, 0.5, 0.8333, 0.5, 0.7778, 0.5, 0.7778, 0.5, 0.3889, 0.5, 0.3889, 0.5, 0.3333, 0.5, 0.3333, 0.5, 0.7778, 0.5, 0.7778, 0.5, 0.7222, 0.5, 0.7222, 0.5, 0.5422, 0.13, 0.5422, 0.13, 0.5136, 0.2083, 0.5136, 0.2083, 0.7222, 0.5, 0.7222, 0.5, 0.6667, 0.5, 0.6667, 0.5, 0.5136, 0.2083, 0.5136, 0.2083, 0.5136, 0.2917, 0.5136, 0.2917, 0.6667, 0.5, 0.6667, 0.5, 0.6111, 0.5, 0.6111, 0.5, 0.5136, 0.2917, 0.5136, 0.2917, 0.5422, 0.37, 0.5422, 0.37, 0.6111, 0.5, 0.6111, 0.5, 0.5556, 0.5, 0.5556, 0.5, 1.0, 0.5, 1.0, 0.5, 0.9444, 0.5, 0.9444, 0.5, 0.1667, 0.5, 0.1667, 0.5, 0.1111, 0.5, 0.1111, 0.5, 0.5556, 0.5, 0.5556, 0.5, 0.5, 0.5, 0.5, 0.5, 0.9444, 0.5, 0.9444, 0.5, 0.8889, 0.5, 0.8889, 0.5, 0.1111, 0.5, 0.1111, 0.5, 0.05556, 0.5, 0.05556, 0.5, 0.5, 0.5, 0.5, 0.5, 0.4444, 0.5, 0.4444, 0.5, 0.8889, 0.5, 0.8889, 0.5, 0.8333, 0.5, 0.8333, 0.5, 0.05556, 0.5, 0.05556, 0.5, -1.863e-07, 0.5, -1.863e-07, 0.5, 0.4444, 0.5, 0.4444, 0.5, 0.3889, 0.5, 0.3889, 0.5, 0.7778, 0.5, 0.7778, 0.5, 0.7222, 0.5, 0.7222, 0.5, 0.5422, 0.13, 0.5422, 0.13, 0.5136, 0.2083, 0.5136, 0.2083, 0.7222, 0.5, 0.7222, 0.5, 0.6667, 0.5, 0.6667, 0.5, 0.5136, 0.2083, 0.5136, 0.2083, 0.5136, 0.2917, 0.5136, 0.2917, 0.6667, 0.5, 0.6667, 0.5, 0.6111, 0.5, 0.6111, 0.5, 0.5136, 0.2917, 0.5136, 0.2917, 0.5422, 0.37, 0.5422, 0.37, 0.6111, 0.5, 0.6111, 0.5, 0.5556, 0.5, 0.5556, 0.5, 1.0, 0.5, 1.0, 0.5, 0.9444, 0.5, 0.9444, 0.5, 0.1667, 0.5, 0.1667, 0.5, 0.1111, 0.5, 0.1111, 0.5, 0.5556, 0.5, 0.5556, 0.5, 0.5, 0.5, 0.5, 0.5, 0.9444, 0.5, 0.9444, 0.5, 0.8889, 0.5, 0.8889, 0.5, 0.1111, 0.5, 0.1111, 0.5, 0.05556, 0.5, 0.05556, 0.5, 0.5, 0.5, 0.5, 0.5, 0.4444, 0.5, 0.4444, 0.5, 0.8889, 0.5, 0.8889, 0.5, 0.8333, 0.5, 0.8333, 0.5, 0.05556, 0.5, 0.05556, 0.5, -1.863e-07, 0.5, -1.863e-07, 0.5, 0.4444, 0.5, 0.4444, 0.5, 0.3889, 0.5, 0.3889, 0.5, 0.8333, 0.5, 0.8333, 0.5, 0.7778, 0.5, 0.7778, 0.5, 0.3889, 0.5, 0.3889, 0.5, 0.3333, 0.5, 0.3333, 0.5, 0.6667, 0.5, 0.6667, 0.5, 0.6111, 0.5, 0.6111, 0.5, 0.01365, 0.2083, 0.01365, 0.2083, 0.01365, 0.2917, 0.01365, 0.2917, 0.6111, 0.5, 0.6111, 0.5, 0.5556, 0.5, 0.5556, 0.5, 0.01365, 0.2917, 0.01365, 0.2917, 0.04215, 0.37, 0.04215, 0.37, 0.5556, 0.5, 0.5556, 0.5, 0.5, 0.5, 0.5, 0.5, 0.05556, 0.5, 0.05556, 0.5, -1.863e-07, 0.5, -1.863e-07, 0.5, 0.1111, 0.5, 0.1111, 0.5, 0.05556, 0.5, 0.05556, 0.5, 0.5, 0.5, 0.5, 0.5, 0.4444, 0.5, 0.4444, 0.5, 0.8889, 0.5, 0.8889, 0.5, 0.8333, 0.5, 0.8333, 0.5, 0.4444, 0.5, 0.4444, 0.5, 0.3889, 0.5, 0.3889, 0.5, 0.8333, 0.5, 0.8333, 0.5, 0.7778, 0.5, 0.7778, 0.5, 0.8333, 0.5, 0.8333, 0.5, 0.7778, 0.5, 0.7778, 0.5, 0.3889, 0.5, 0.3889, 0.5, 0.3333, 0.5, 0.3333, 0.5, 0.6667, 0.5, 0.6667, 0.5, 0.6111, 0.5, 0.6111, 0.5, 0.5422, 0.13, 0.5422, 0.13, 0.5136, 0.2083, 0.5136, 0.2083, 0.7222, 0.5, 0.7222, 0.5, 0.6667, 0.5, 0.6667, 0.5, 0.04215, 0.13, 0.04215, 0.13, 0.01365, 0.2083, 0.01365, 0.2083, 0.6111, 0.5085, 0.5556, 0.5085, 0.5556, 0.9915, 0.6111, 0.9915, 0.6111, 0.5, 0.6111, 0.5, 0.5556, 0.5, 0.5556, 0.5, 0.6111, 0.5, 0.6111, 0.5, 0.5556, 0.5, 0.5556, 0.5, 0.9444, 0.5, 0.9444, 0.5, 0.8889, 0.5, 0.8889, 0.5, 0.8889, 0.5, 0.8889, 0.5, 0.8333, 0.5, 0.8333, 0.5, 0.8889, 0.5, 0.8889, 0.5, 0.8333, 0.5, 0.8333, 0.5, 0.5422, 0.37, 0.5422, 0.37, 0.5136, 0.2917, 0.5136, 0.2917, 0.5136, 0.2917, 0.5136, 0.2917, 0.5422, 0.37, 0.5422, 0.37, 0.5136, 0.2917, 0.5136, 0.2917, 0.5422, 0.37, 0.5422, 0.37, 0.5, 0.5085, 0.4444, 0.5085, 0.4444, 0.9915, 0.5, 0.9915, 0.5, 0.5, 0.5, 0.5, 0.4444, 0.5, 0.4444, 0.5, 0.5, 0.5, 0.5, 0.5, 0.4444, 0.5, 0.4444, 0.5, 0.7778, 0.5085, 0.7222, 0.5085, 0.7222, 0.9915, 0.7778, 0.9915, 0.7778, 0.5, 0.7778, 0.5, 0.7222, 0.5, 0.7222, 0.5, 0.7778, 0.5, 0.7778, 0.5, 0.7222, 0.5, 0.7222, 0.5, 0.1111, 0.5085, 0.05556, 0.5085, 0.05556, 0.9915, 0.1111, 0.9915, 0.1111, 0.5, 0.1111, 0.5, 0.05556, 0.5, 0.05556, 0.5, 0.1111, 0.5, 0.1111, 0.5, 0.05556, 0.5, 0.05556, 0.5, 0.3889, 0.5085, 0.3333, 0.5085, 0.3333, 0.9915, 0.3889, 0.9915, 0.3889, 0.5, 0.3889, 0.5, 0.3333, 0.5, 0.3333, 0.5, 0.3889, 0.5, 0.3889, 0.5, 0.3333, 0.5, 0.3333, 0.5, 0.6667, 0.5085, 0.6111, 0.5085, 0.6111, 0.9915, 0.6667, 0.9915, 0.6667, 0.5, 0.6667, 0.5, 0.6111, 0.5, 0.6111, 0.5, 0.6667, 0.5, 0.6667, 0.5, 0.6111, 0.5, 0.6111, 0.5, 0.9444, 0.5085, 0.8889, 0.5085, 0.8889, 0.9915, 0.9444, 0.9915, 0.9444, 0.5, 0.9444, 0.5, 0.8889, 0.5, 0.8889, 0.5, 0.9444, 0.5, 0.9444, 0.5, 0.8889, 0.5, 0.8889, 0.5, 0.5136, 0.2917, 0.5136, 0.2917, 0.5136, 0.2083, 0.5136, 0.2083, 0.5136, 0.2083, 0.5136, 0.2083, 0.5136, 0.2917, 0.5136, 0.2917, 0.5136, 0.2083, 0.5136, 0.2083, 0.5136, 0.2917, 0.5136, 0.2917, 0.5556, 0.5085, 0.5, 0.5085, 0.5, 0.9915, 0.5556, 0.9915, 0.5556, 0.5, 0.5556, 0.5, 0.5, 0.5, 0.5, 0.5, 0.5556, 0.5, 0.5556, 0.5, 0.5, 0.5, 0.5, 0.5, 0.8333, 0.5085, 0.7778, 0.5085, 0.7778, 0.9915, 0.8333, 0.9915, 0.8333, 0.5, 0.8333, 0.5, 0.7778, 0.5, 0.7778, 0.5, 0.8333, 0.5, 0.8333, 0.5, 0.7778, 0.5, 0.7778, 0.5, 0.1667, 0.5085, 0.1111, 0.5085, 0.1111, 0.9915, 0.1667, 0.9915, 0.1667, 0.5, 0.1667, 0.5, 0.1111, 0.5, 0.1111, 0.5, 0.1667, 0.5, 0.1667, 0.5, 0.1111, 0.5, 0.1111, 0.5, 0.4444, 0.5085, 0.3889, 0.5085, 0.3889, 0.9915, 0.4444, 0.9915, 0.4444, 0.5, 0.4444, 0.5, 0.3889, 0.5, 0.3889, 0.5, 0.4444, 0.5, 0.4444, 0.5, 0.3889, 0.5, 0.3889, 0.5, 0.7778, 0.5, 0.7778, 0.5, 0.7222, 0.5, 0.7222, 0.5, 0.7222, 0.5, 0.7222, 0.5, 0.6667, 0.5, 0.6667, 0.5, 0.7222, 0.5, 0.7222, 0.5, 0.6667, 0.5, 0.6667, 0.5, 1.0, 0.5085, 0.9444, 0.5085, 0.9444, 0.9915, 1.0, 0.9915, 0.05556, 0.5, 0.05556, 0.5, -1.863e-07, 0.5, -1.863e-07, 0.5, 0.05556, 0.5, 0.05556, 0.5, -1.863e-07, 0.5, -1.863e-07, 0.5, 0.05556, 0.5085, -1.863e-07, 0.5085, -1.863e-07, 0.9915, 0.05556, 0.9915, 1.0, 0.5, 1.0, 0.5, 0.9444, 0.5, 0.9444, 0.5, 1.0, 0.5, 1.0, 0.5, 0.9444, 0.5, 0.9444, 0.5, 0.5136, 0.2083, 0.5136, 0.2083, 0.5422, 0.13, 0.5422, 0.13, 0.5422, 0.13, 0.5422, 0.13, 0.5136, 0.2083, 0.5136, 0.2083, 0.5422, 0.13, 0.5422, 0.13, 0.5136, 0.2083, 0.5136, 0.2083, 1.0, 0.5085, 1.0, 0.5, 0.9444, 0.5, 0.9444, 0.5085, 0.9444, 0.5085, 0.9444, 0.5, 0.8889, 0.5, 0.8889, 0.5085, 0.8889, 0.5085, 0.8889, 0.5, 0.8333, 0.5, 0.8333, 0.5085, 0.8333, 0.5085, 0.8333, 0.5, 0.7778, 0.5, 0.7778, 0.5085, 0.7778, 0.5085, 0.7778, 0.5, 0.7222, 0.5, 0.7222, 0.5085, 0.7222, 0.5085, 0.7222, 0.5, 0.6667, 0.5, 0.6667, 0.5085, 0.6667, 0.5085, 0.6667, 0.5, 0.6111, 0.5, 0.6111, 0.5085, 0.6111, 0.5085, 0.6111, 0.5, 0.5556, 0.5, 0.5556, 0.5085, 0.5556, 0.5085, 0.5556, 0.5, 0.5, 0.5, 0.5, 0.5085, 0.5, 0.5085, 0.5, 0.5, 0.4444, 0.5, 0.4444, 0.5085, 0.4444, 0.5085, 0.4444, 0.5, 0.3889, 0.5, 0.3889, 0.5085, 0.3889, 0.5085, 0.3889, 0.5, 0.3333, 0.5, 0.3333, 0.5085, 0.5422, 0.13, 0.5422, 0.13, 0.5136, 0.2083, 0.5136, 0.2083, 0.5136, 0.2083, 0.5136, 0.2083, 0.5136, 0.2917, 0.5136, 0.2917, 0.5136, 0.2917, 0.5136, 0.2917, 0.5422, 0.37, 0.5422, 0.37, 0.1667, 0.5085, 0.1667, 0.5, 0.1111, 0.5, 0.1111, 0.5085, 0.1111, 0.5085, 0.1111, 0.5, 0.05556, 0.5, 0.05556, 0.5085, 0.05556, 0.5085, 0.05556, 0.5, -1.863e-07, 0.5, -1.863e-07, 0.5085, 1.0, 0.5, 1.0, 0.5, 0.9444, 0.5, 0.9444, 0.5, 0.8333, 0.5, 0.8333, 0.5, 0.7778, 0.5, 0.7778, 0.5, 0.6667, 0.5, 0.6667, 0.5, 0.6111, 0.5, 0.6111, 0.5, 0.6111, 0.5, 0.6111, 0.5, 0.5556, 0.5, 0.5556, 0.5, 0.5556, 0.5, 0.5556, 0.5, 0.5, 0.5, 0.5, 0.5, 0.5, 0.5, 0.5, 0.5, 0.4444, 0.5, 0.4444, 0.5, 0.4444, 0.5, 0.4444, 0.5, 0.3889, 0.5, 0.3889, 0.5, 0.3889, 0.5, 0.3889, 0.5, 0.3333, 0.5, 0.3333, 0.5, 0.5422, 0.13, 0.5421, 0.13, 0.5136, 0.2083, 0.5136, 0.2083, 0.5136, 0.2083, 0.5136, 0.2083, 0.5136, 0.2917, 0.5136, 0.2917, 0.5136, 0.2917, 0.5136, 0.2917, 0.5422, 0.37, 0.5422, 0.37, 0.1667, 0.5, 0.1667, 0.5, 0.1111, 0.5, 0.1111, 0.5, 0.1111, 0.5, 0.1111, 0.5, 0.05556, 0.5, 0.05556, 0.5, 0.05556, 0.5, 0.05556, 0.5, -1.863e-07, 0.5, -1.863e-07, 0.5, 0.8889, 0.9915, 0.8898, 1.0, 0.9435, 1.0, 0.9444, 0.9915, 0.8333, 0.9915, 0.8343, 1.0, 0.8879, 1.0, 0.8889, 0.9915, 0.7222, 0.9915, 0.7232, 1.0, 0.7768, 1.0, 0.7778, 0.9915, 0.6667, 0.9915, 0.6676, 1.0, 0.7213, 1.0, 0.7222, 0.9915, 1.0, 0.5, 1.0, 0.5, 0.9444, 0.5, 0.9444, 0.5, 0.486, 0.75, 0.4921, 0.7273, 0.5096, 0.7273, 0.5157, 0.75, 0.5157, 0.75, 0.5057, 0.8119, 0.496, 0.8119, 0.486, 0.75, 0.4913, 0.5682, 0.493, 0.5455, 0.5087, 0.5455, 0.5104, 0.5682, 0.4899, 0.6136, 0.4921, 0.5909, 0.5096, 0.5909, 0.5118, 0.6136, 0.493, 0.5455, 0.4926, 0.5227, 0.5091, 0.5227, 0.5087, 0.5455, 0.4921, 0.5909, 0.4913, 0.5682, 0.5104, 0.5682, 0.5096, 0.5909, 0.4873, 0.7045, 0.4921, 0.6818, 0.5096, 0.6818, 0.5145, 0.7045, 0.4921, 0.6818, 0.4886, 0.6591, 0.5131, 0.6591, 0.5096, 0.6818, 0.4921, 0.7273, 0.4873, 0.7045, 0.5145, 0.7045, 0.5096, 0.7273, 0.4886, 0.6591, 0.4921, 0.6364, 0.5096, 0.6364, 0.5131, 0.6591, 0.5422, 0.37, 0.5422, 0.37, 0.04215, 0.37, 0.04215, 0.37, 0.4926, 0.5227, 0.496, 0.5035, 0.5057, 0.5035, 0.5091, 0.5227, 0.4921, 0.6364, 0.4899, 0.6136, 0.5118, 0.6136, 0.5096, 0.6364, 0.4155, 0.25, 0.625, 0.4595, 0.625, 0.25, 0.625, 0.1797, 0.4155, 0.1843, 0.4155, 0.25, 0.625, 0.25, 0.6655, 0.5, 0.6655, 0.5749, 0.875, 0.5703, 0.875, 0.5, 0.4716, 0.25, 0.625, 0.4034, 0.625, 0.25, 0.625, 0.1731, 0.4858, 0.1731, 0.4716, 0.25, 0.625, 0.25, 0.7216, 0.5, 0.7725, 0.5769, 0.875, 0.5769, 0.875, 0.5, 0.02057, 0.1893, 0.04215, 0.13, 0.5422, 0.13, 0.5365, 0.1454, 0.1759, 0.1713, 0.5177, 0.1971, 0.5136, 0.2083, 0.1877, 0.2083, 0.2312, 0.2052, 0.5041, 0.5, 0.4522, 0.4481, 0.375, 0.3709, 0.375, 0.5, 0.1877, 0.2083, 0.5136, 0.2083, 0.5136, 0.2198, 0.2528, 0.237, 0.5136, 0.2496, 0.5136, 0.2917, 0.01365, 0.2917, 0.01365, 0.2194, 0.2459, 0.5, 0.2459, 0.5735, 0.375, 0.5764, 0.375, 0.5])
me_cylinder_001.use_remesh_fix_poles = True
me_cylinder_001.use_remesh_preserve_attributes = False
me_cylinder_001.use_mirror_vertex_groups = False
me_cylinder_001.update()

# ---- objects
ob_cylinder = bpy.data.objects.new('Cylinder', me_cylinder)
ob_cube = bpy.data.objects.new('Cube', me_cube_007)
ob_cube_001 = bpy.data.objects.new('Cube.001', me_cube_008)
ob_cube_002 = bpy.data.objects.new('Cube.002', me_cube_009)
ob_cube_003 = bpy.data.objects.new('Cube.003', me_cube_010)
ob_cylinder_001 = bpy.data.objects.new('Cylinder.001', me_cylinder_001)

# ---- transforms, parenting, visibility, modifiers, constraints
ob_cylinder.location = (0.0005426, 0.0102, 0.0)
ob_cylinder.rotation_euler = (3.142, 3.821e-15, 1.571)
ob_cylinder.scale = (1.0, -1.0, 0.1258)
ob_cylinder.lineart.crease_threshold = 0.0
_m = ob_cylinder.modifiers.new('Boolean', 'BOOLEAN')
_m.object = ob_cube
_m.solver = 'FAST'
_m = ob_cylinder.modifiers.new('Boolean.001', 'BOOLEAN')
_m.object = ob_cube_001
_m.solver = 'FAST'
_m = ob_cylinder.modifiers.new('Boolean.002', 'BOOLEAN')
_m.object = ob_cube_002
_m.solver = 'FAST'
_m = ob_cylinder.modifiers.new('Boolean.003', 'BOOLEAN')
_m.object = ob_cube_003
_m.solver = 'FAST'
_m = ob_cylinder.modifiers.new('Auto Smooth', 'NODES')
_m.node_group = ng_auto_smooth
_gi = [s.identifier for s in ng_auto_smooth.interface.items_tree if s.item_type == 'SOCKET' and s.in_out == 'INPUT']
_m[_gi[1]] = 1.234  # Angle
ob_cube.location = (1.653, -2.33, 0.0)
ob_cube.scale = (0.8423, 1.365, 0.8423)
ob_cube.lineart.crease_threshold = 0.0
ob_cube_001.location = (-0.01582, -5.611, 0.1074)
ob_cube_001.rotation_euler = (0.0, 0.7854, 0.0)
ob_cube_001.scale = (-0.0908, 4.526, -0.0908)
ob_cube_001.lineart.crease_threshold = 0.0
ob_cube_002.location = (-0.2897, -5.611, 0.1362)
ob_cube_002.rotation_euler = (0.0, 0.7854, 0.0)
ob_cube_002.scale = (-0.0908, 4.526, -0.0908)
ob_cube_002.lineart.crease_threshold = 0.0
ob_cube_003.location = (-0.1573, -5.611, -0.1287)
ob_cube_003.rotation_euler = (0.0, 0.7854, 0.0)
ob_cube_003.scale = (-0.0908, 4.526, -0.0908)
ob_cube_003.lineart.crease_threshold = 0.0
ob_cylinder_001.location = (3.643, -0.5926, -0.0003277)
ob_cylinder_001.lineart.crease_threshold = 0.0
_m = ob_cylinder_001.modifiers.new('Auto Smooth', 'NODES')
_m.node_group = ng_auto_smooth
_gi = [s.identifier for s in ng_auto_smooth.interface.items_tree if s.item_type == 'SOCKET' and s.in_out == 'INPUT']
_m[_gi[1]] = 1.234  # Angle

# ---- collection membership
col_collection.objects.link(ob_cylinder)
col_collection.objects.link(ob_cube)
col_collection.objects.link(ob_cube_001)
col_collection.objects.link(ob_cube_002)
col_collection.objects.link(ob_cube_003)
col_export.objects.link(ob_cylinder_001)

# ---- scene / render settings (as saved in the file)
scene.frame_start = 1; scene.frame_end = 250; scene.frame_set(1)
scene.render.engine = 'BLENDER_EEVEE_NEXT'
scene.cycles.use_denoising = False
scene.cycles.samples = 128
scene.cycles.sampling_pattern = 'TABULATED_SOBOL'
scene.cycles.use_adaptive_sampling = False
scene.cycles.use_light_tree = False
scene.view_settings.view_transform = 'Filmic'
bpy.context.view_layer.update()

# ---- added for rendering (the .blend has no active camera and no usable light): camera, sun
cam_auto = bpy.data.cameras.new('AutoCamera')
cam_auto.lens = 50.0
cam_auto.sensor_width = 36.0
cam_auto.clip_end = 1000.0
ob_auto_camera = bpy.data.objects.new('AutoCamera', cam_auto)
scene.collection.objects.link(ob_auto_camera)
ob_auto_camera.location = (13.3589, -18.7963, 9.48336)
ob_auto_camera.rotation_euler = (1.09748, -7.21219e-08, 0.694738)
scene.camera = ob_auto_camera
light_auto_sun = bpy.data.lights.new('AutoSun', 'SUN')
light_auto_sun.energy = 3.0
light_auto_sun.angle = 0.0523599
ob_auto_sun = bpy.data.objects.new('AutoSun', light_auto_sun)
scene.collection.objects.link(ob_auto_sun)
ob_auto_sun.rotation_euler = (0.872665, 0.174533, 0.523599)
bpy.context.view_layer.update()
